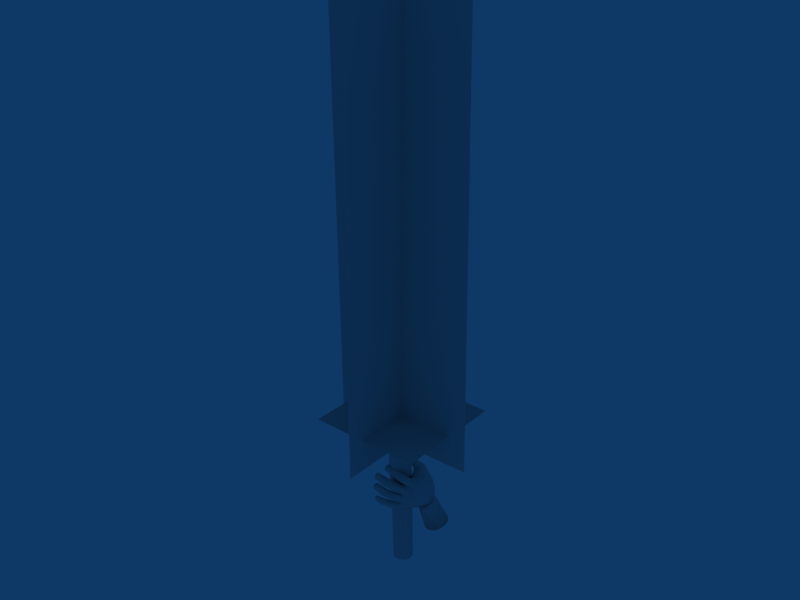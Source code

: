 # Source: lefthandflash_1.blend  (saved by Blender 2.49.0; exported with 4.5.12 LTS)
import bpy
from mathutils import Matrix  # noqa: F401  (used for matrix-valued properties, if any)

bpy.ops.wm.read_factory_settings(use_empty=True)
scene = bpy.context.scene
scene.name = 'Scene'

# ---- collections
col_collection_1 = bpy.data.collections.new('Collection 1'); scene.collection.children.link(col_collection_1)
col_collection_2 = bpy.data.collections.new('Collection 2'); scene.collection.children.link(col_collection_2)
col_collection_3 = bpy.data.collections.new('Collection 3'); scene.collection.children.link(col_collection_3)
col_collection_4 = bpy.data.collections.new('Collection 4'); scene.collection.children.link(col_collection_4)
col_collection_5 = bpy.data.collections.new('Collection 5'); scene.collection.children.link(col_collection_5)
col_collection_6 = bpy.data.collections.new('Collection 6'); scene.collection.children.link(col_collection_6)
col_collection_7 = bpy.data.collections.new('Collection 7'); scene.collection.children.link(col_collection_7)
col_collection_8 = bpy.data.collections.new('Collection 8'); scene.collection.children.link(col_collection_8)
col_collection_9 = bpy.data.collections.new('Collection 9'); scene.collection.children.link(col_collection_9)
col_collection_10 = bpy.data.collections.new('Collection 10'); scene.collection.children.link(col_collection_10)
col_collection_11 = bpy.data.collections.new('Collection 11'); scene.collection.children.link(col_collection_11)
col_collection_12 = bpy.data.collections.new('Collection 12'); scene.collection.children.link(col_collection_12)
col_collection_13 = bpy.data.collections.new('Collection 13'); scene.collection.children.link(col_collection_13)
col_collection_14 = bpy.data.collections.new('Collection 14'); scene.collection.children.link(col_collection_14)
col_collection_15 = bpy.data.collections.new('Collection 15'); scene.collection.children.link(col_collection_15)
col_collection_16 = bpy.data.collections.new('Collection 16'); scene.collection.children.link(col_collection_16)
col_collection_17 = bpy.data.collections.new('Collection 17'); scene.collection.children.link(col_collection_17)
col_collection_18 = bpy.data.collections.new('Collection 18'); scene.collection.children.link(col_collection_18)
col_collection_19 = bpy.data.collections.new('Collection 19'); scene.collection.children.link(col_collection_19)
col_collection_20 = bpy.data.collections.new('Collection 20'); scene.collection.children.link(col_collection_20)

# ---- world
world_world = bpy.data.worlds.new('World'); scene.world = world_world
world_world.color = (0.05656, 0.2208, 0.4)
world_world.use_sun_shadow = False
world_world.sun_shadow_jitter_overblur = 0.0
world_world.cycles.sampling_method = 'MANUAL'
world_world.cycles.sample_map_resolution = 256

# ---- meshes
me_mesh_001 = bpy.data.meshes.new('Mesh.001')
me_mesh_001.from_pydata([(2.921, 7.419, -14.25), (4.107, 8.103, -15.94), (2.443, 7.579, -16.11), (2.297, 7.371, -15.18), (4.452, 8.028, -14.84), (4.74, 5.189, -14.87), (4.441, 5.724, -15.91), (4.023, 1.196, -15.25), (4.16, 1.011, -14.94), (3.74, 1.069, -14.82), (3.586, 1.563, -14.97), (4.415, 1.213, -14.85), (4.16, 1.011, -14.94), (4.023, 1.196, -15.25), (4.995, 1.546, -15.38), (4.607, 1.389, -14.58), (4.871, 1.236, -15.89), (5.511, 1.961, -15.85), (4.935, 1.98, -14.77), (5.265, 1.553, -15.7), (4.704, 1.928, -14.3), (3.861, 1.597, -17.81), (3.69, 2.352, -17.21), (3.172, 2.538, -18.02), (3.675, 2.242, -18.48), (3.746, 1.896, -18.36), (3.46, 2.285, -18.42), (4.072, 1.456, -18.11), (3.159, 2.974, -18.28), (3.273, 2.714, -18.71), (3.25, 2.131, -18.8), (3.148, 2.351, -18.96), (2.91, 1.726, -19.02), (3.441, 3.145, -15.74), (2.808, 3.466, -16.83), (3.32, 3.006, -14.46), (3.541, 4.043, -14.53), (3.398, 3.896, -15.14), (3.245, 2.754, -17.64), (3.148, 3.299, -17.83), (2.782, 4.106, -15.96), (2.833, 4.447, -16.18), (2.796, 3.852, -16.99), (3.31, 4.243, -15.5), (3.326, 4.605, -15.81), (4.772, 1.042, -16.41), (4.524, 1.26, -16.0), (4.327, 1.508, -16.5), (3.409, 0.8826, -18.8), (3.746, 1.512, -18.9), (3.31, 0.9707, -19.18), (3.825, 1.348, -18.63), (3.65, 0.569, -18.74), (2.924, 0.512, -18.74), (2.957, -0.1767, -18.85), (2.504, 0.06781, -18.95), (2.717, 0.514, -19.18), (2.717, 0.514, -19.18), (2.453, 1.079, -19.27), (2.413, 1.45, -19.11), (2.19, 1.186, -19.36), (2.19, 1.509, -19.44), (3.059, 1.514, -19.15), (3.469, 1.943, -18.82), (2.766, 1.96, -19.2), (2.19, 1.509, -19.44), (4.775, 0.1749, -17.23), (4.741, 0.299, -17.6), (4.363, -0.4285, -17.36), (4.238, -0.3335, -17.75), (4.082, -1.239, -17.28), (3.793, -0.8845, -17.42), (3.65, -1.285, -17.51), (4.601, 0.3515, -17.96), (4.552, 0.9061, -17.59), (4.306, 0.5293, -17.91), (3.722, 0.0758, -18.22), (4.113, 0.7783, -18.29), (3.631, 0.1387, -18.59), (3.943, -0.1955, -18.12), (4.065, -0.38, -18.26), (3.236, -0.6807, -18.18), (2.951, -0.4699, -18.5), (2.951, -0.4699, -18.5), (3.631, 0.1387, -18.59), (2.835, -0.7225, -18.83), (3.736, 4.882, -16.05), (3.231, 4.623, -16.64), (2.833, 4.447, -16.18), (3.326, 4.605, -15.81), (3.148, 3.299, -17.83), (3.439, 3.25, -18.35), (3.159, 2.974, -18.28), (4.033, 4.966, -16.17), (3.734, 3.605, -17.98), (4.81, 1.634, -18.19), (4.267, 1.291, -17.96), (4.072, 1.456, -18.11), (2.79, -0.2583, -19.11), (2.598, 0.206, -19.36), (4.343, 2.631, -18.5), (4.378, 2.295, -18.54), (3.923, 2.089, -18.5), (4.147, 1.496, -19.3), (3.926, 1.533, -19.17), (3.746, 1.512, -18.9), (4.022, 1.143, -19.39), (3.449, 0.675, -19.51), (3.31, 0.9707, -19.18), (2.717, 0.514, -19.18), (2.598, 0.206, -19.36), (4.259, 0.924, -18.85), (4.078, 1.159, -18.49), (3.75, 0.3469, -19.08), (3.197, -0.05004, -19.08), (3.616, 0.2297, -19.09), (3.517, 0.2845, -19.33), (3.061, 0.1914, -19.34), (3.304, 0.5828, -19.46), (4.433, 1.062, -19.04), (4.194, 0.9388, -19.18), (4.785, 1.918, -18.35), (4.411, 1.384, -19.15), (4.599, 2.183, -18.55), (2.624, -0.08385, -19.29), (3.273, 2.714, -18.71), (3.736, 2.814, -18.87), (3.439, 2.464, -19.38), (3.196, 2.397, -19.23), (3.148, 2.351, -18.96), (3.19, 2.079, -19.49), (2.766, 1.96, -19.2), (2.799, 1.918, -19.59), (2.717, 1.844, -19.59), (2.19, 1.509, -19.44), (2.275, 1.419, -19.61), (3.925, 2.411, -18.73), (3.675, 2.242, -18.48), (3.761, 2.002, -19.19), (3.583, 1.868, -19.02), (2.646, 1.4, -19.63), (3.017, 1.388, -19.37), (2.518, 1.046, -19.45), (2.903, 1.58, -19.62), (3.007, 1.644, -19.61), (3.365, 1.859, -19.41), (3.099, 1.445, -19.36), (3.91, 2.607, -18.86), (3.695, 2.256, -19.36), (2.32, 1.174, -19.6), (2.275, 1.419, -19.61), (4.977, 1.044, -17.61), (4.747, 0.8008, -17.34), (5.26, 1.174, -17.47), (5.206, 0.1981, -17.99), (4.895, 0.1006, -17.91), (4.741, 0.299, -17.6), (4.332, -0.5036, -17.99), (4.238, -0.3335, -17.75), (4.261, -0.6055, -17.97), (4.059, -0.984, -17.92), (3.655, -1.143, -17.87), (3.834, -1.393, -17.79), (5.461, 0.8164, -16.79), (5.023, 0.6119, -16.81), (5.114, -0.06518, -17.15), (5.498, -0.08492, -17.5), (5.314, -0.1852, -17.36), (4.608, -0.9789, -17.54), (4.598, -0.7242, -17.28), (4.453, -0.9107, -17.88), (4.313, -1.23, -17.63), (5.008, -0.1679, -17.9), (4.616, -0.7927, -17.91), (5.319, -0.1103, -17.82), (5.492, 0.2387, -17.72), (5.452, 0.9971, -17.45), (5.615, 0.8457, -17.19), (3.834, -1.393, -17.79), (3.655, -1.143, -17.87), (3.946, -1.476, -17.55), (3.175, -1.151, -18.4), (2.861, -0.9717, -18.55), (2.998, -1.083, -18.78), (2.835, -0.7225, -18.83), (4.273, 0.8068, -18.57), (4.113, 0.7783, -18.29), (4.673, 0.7137, -18.84), (4.369, 0.5025, -18.82), (3.654, -0.05212, -18.89), (3.568, -0.1502, -18.87), (3.057, -0.6755, -18.9), (5.266, 1.272, -17.89), (4.813, 0.2725, -18.15), (5.024, 0.3357, -18.38), (3.932, -0.6533, -18.62), (3.317, -1.102, -18.47), (3.727, -0.4128, -18.9), (3.383, -0.8209, -18.77), (3.88, -0.31, -18.96), (4.454, 0.2038, -18.78), (4.066, -0.5743, -18.63), (4.604, 0.04228, -18.55), (4.847, 0.366, -18.7), (5.03, 0.72, -18.55), (5.067, 1.533, -18.2), (2.998, -1.083, -18.78), (5.288, 1.117, -16.37), (4.772, 1.042, -16.41), (4.72, 1.693, -18.27), (5.506, 1.817, -17.73), (5.51, 1.682, -17.37), (5.362, 1.979, -17.93), (5.077, 2.254, -17.96), (4.787, 2.549, -18.29), (4.946, 2.313, -18.16), (4.337, 3.493, -17.65), (4.211, 2.927, -18.51), (3.994, 3.122, -18.58), (5.653, 1.409, -17.21), (5.742, 1.214, -16.94), (4.906, 3.689, -14.47), (4.973, 2.734, -14.34), (5.068, 3.906, -15.3), (5.336, 2.561, -16.59), (4.346, 4.759, -14.59), (4.772, 4.716, -15.16), (3.603, 1.007, -14.47), (3.681, 0.5984, -14.95), (3.682, 0.3144, -15.11), (3.399, 0.3029, -14.87), (4.528, 1.342, -14.08), (3.848, 1.42, -13.95), (3.943, 1.811, -13.98), (3.609, 1.661, -14.25), (3.493, -0.3902, -15.21), (3.324, -0.5254, -15.03), (4.015, 0.2573, -15.09), (4.16, -0.03855, -14.98), (3.784, -0.4395, -15.24), (3.919, -0.6795, -15.04), (4.286, 0.7443, -14.36), (4.471, 1.146, -14.15), (4.076, 0.7732, -14.17), (4.155, 1.159, -13.97), (3.806, 0.8493, -14.19), (3.815, 1.233, -14.02), (3.829, 7.688, -14.06), (3.67, 4.675, -14.84), (3.441, 5.397, -16.29), (3.291, 4.842, -15.33), (3.797, -0.7641, -14.89), (3.666, -0.5722, -14.71), (3.415, -0.6833, -14.86), (3.946, -0.3843, -14.67), (3.435, -0.2803, -14.66), (4.015, 0.2573, -15.09), (3.784, -0.4395, -15.24), (3.598, -0.7922, -15.01), (3.598, -0.7922, -15.01), (4.114, 3.881, -14.07), (4.404, 1.859, -13.99), (3.874, 2.981, -13.94), (5.064, 4.632, -15.57), (4.344, 4.913, -16.3), (3.507, 0.6029, -14.58), (4.086, 0.5271, -14.97), (3.31, 7.922, -16.44), (4.203, 1.37, -13.9), (4.086, 0.5271, -14.97), (3.263, 4.805, -16.16), (4.609, 4.523, -16.03), (4.898, 3.131, -17.21), (2.796, 3.852, -16.99), (4.524, 1.26, -16.0), (3.275, 2.391, -15.23), (4.267, 1.291, -17.96), (2.624, -0.08385, -19.29), (2.32, 1.174, -19.6), (5.023, 0.6119, -16.81), (4.552, 0.9061, -17.59), (4.712, -0.9097, -17.54), (3.746, 1.896, -18.36), (4.267, 1.291, -17.96), (3.46, 2.285, -18.42), (4.747, 0.8008, -17.34), (4.747, 0.8008, -17.34), (4.391, 0.8894, -14.69), (4.282, 0.4639, -14.71), (3.273, 2.714, -18.71), (3.923, 2.089, -18.5), (4.01, 0.03823, -14.32), (3.73, 0.4383, -14.23), (3.644, 0.1125, -14.28), (3.422, 0.2306, -14.5), (4.158, 0.3663, -14.31), (4.205, 0.05268, -14.53), (3.923, 2.089, -18.5), (5.119, -0.328, -17.66), (4.267, 1.193, -19.27), (3.683, 0.4075, -19.38), (4.195, 1.185, -15.61), (4.195, 1.185, -15.61), (5.563, 1.668, -16.44), (3.467, 0.4802, -14.71), (4.252, 0.2845, -14.8), (3.932, -0.1419, -14.48), (3.595, -0.0509, -14.44), (3.497, 2.111, -19.45), (3.74, -0.8502, -17.74), (3.74, -0.8502, -17.74), (4.59, 5.457, -15.39), (3.941, 5.559, -16.12), (3.277, 4.823, -15.75), (3.481, 4.759, -15.08), (4.008, 4.717, -14.71), (4.543, 4.974, -14.73), (4.665, 5.323, -15.13), (4.515, 5.59, -15.65), (2.671, 7.374, -14.47), (2.438, 7.354, -14.81), (3.212, 7.49, -14.1), (3.539, 7.587, -14.03), (4.314, 8.114, -15.61), (4.442, 8.087, -15.2), (3.893, 8.068, -16.15), (3.612, 8.005, -16.33), (2.32, 7.495, -15.86), (2.263, 7.419, -15.53), (4.347, 7.936, -14.5), (4.116, 7.81, -14.21), (2.657, 7.684, -16.31), (2.972, 7.81, -16.43), (3.691, 5.476, -16.22), (4.191, 5.642, -16.01)], [], [(9, 7, 8), (10, 7, 9), (13, 11, 12), (16, 14, 15), (16, 15, 11), (19, 17, 18), (14, 19, 18), (14, 18, 15), (15, 18, 20), (23, 21, 22), (26, 24, 25), (25, 27, 21), (29, 23, 28), (32, 30, 31), (34, 22, 33), (37, 35, 36), (38, 22, 34), (23, 38, 39), (42, 40, 41), (42, 34, 40), (34, 33, 40), (40, 43, 44), (39, 34, 42), (23, 22, 38), (47, 45, 46), (50, 48, 49), (48, 51, 49), (54, 52, 53), (55, 54, 53), (53, 52, 48), (56, 53, 50), (55, 53, 57), (53, 48, 50), (60, 58, 59), (60, 59, 61), (32, 62, 63), (32, 63, 30), (65, 59, 64), (59, 32, 64), (68, 66, 67), (69, 68, 67), (72, 70, 71), (71, 68, 69), (75, 73, 74), (78, 76, 77), (76, 79, 75), (79, 73, 75), (76, 75, 77), (81, 80, 79), (81, 79, 76), (82, 81, 76), (82, 76, 78), (85, 83, 84), (88, 86, 87), (88, 89, 86), (92, 90, 91), (28, 23, 39), (94, 87, 93), (97, 95, 96), (55, 98, 54), (99, 55, 57), (102, 100, 101), (104, 101, 103), (104, 102, 101), (104, 105, 102), (107, 104, 106), (108, 105, 104), (107, 108, 104), (110, 109, 108), (52, 111, 112), (113, 111, 52), (54, 114, 115), (54, 115, 52), (98, 114, 54), (117, 116, 114), (114, 116, 115), (117, 118, 116), (120, 119, 111), (122, 121, 119), (122, 123, 121), (99, 124, 55), (124, 98, 55), (127, 125, 126), (128, 125, 127), (128, 129, 125), (130, 128, 127), (131, 129, 128), (132, 131, 128), (132, 128, 130), (134, 131, 133), (135, 134, 133), (137, 136, 100), (139, 138, 136), (139, 136, 137), (142, 140, 141), (142, 141, 62), (142, 62, 58), (135, 133, 140), (140, 133, 143), (140, 143, 141), (132, 130, 144), (144, 130, 145), (144, 145, 146), (146, 145, 139), (145, 138, 139), (148, 126, 147), (138, 147, 136), (147, 100, 136), (150, 149, 60), (150, 60, 61), (74, 151, 152), (155, 153, 154), (157, 156, 155), (157, 158, 156), (161, 159, 160), (161, 160, 162), (165, 163, 164), (167, 166, 163), (165, 167, 163), (70, 168, 169), (160, 159, 170), (160, 170, 171), (171, 168, 70), (171, 170, 168), (157, 172, 173), (157, 155, 172), (155, 154, 172), (172, 154, 174), (154, 175, 174), (174, 175, 166), (154, 153, 176), (154, 176, 175), (175, 176, 177), (175, 177, 166), (166, 177, 163), (179, 178, 72), (178, 180, 72), (72, 180, 70), (183, 181, 182), (184, 183, 182), (184, 182, 82), (185, 96, 95), (185, 186, 96), (185, 95, 187), (189, 185, 188), (85, 190, 191), (85, 84, 190), (193, 192, 151), (193, 194, 192), (80, 193, 73), (80, 73, 79), (196, 195, 80), (181, 196, 80), (181, 80, 81), (191, 190, 197), (191, 197, 198), (198, 197, 195), (198, 195, 196), (189, 188, 199), (199, 188, 200), (199, 200, 201), (201, 200, 202), (188, 187, 200), (200, 187, 203), (200, 203, 202), (202, 194, 193), (202, 203, 194), (203, 204, 194), (187, 95, 205), (187, 205, 204), (204, 205, 192), (204, 192, 194), (85, 191, 206), (206, 196, 181), (125, 91, 126), (125, 92, 91), (127, 126, 148), (148, 147, 138), (106, 104, 103), (188, 185, 187), (187, 204, 203), (91, 90, 94), (87, 86, 93), (164, 207, 208), (151, 192, 153), (152, 151, 153), (97, 209, 95), (192, 210, 211), (205, 210, 192), (205, 212, 210), (205, 213, 212), (95, 213, 205), (101, 100, 214), (123, 214, 215), (123, 215, 121), (101, 214, 123), (209, 213, 95), (217, 216, 100), (147, 217, 100), (147, 218, 217), (126, 218, 147), (218, 216, 217), (177, 219, 220), (176, 219, 177), (153, 211, 176), (176, 211, 219), (177, 220, 163), (192, 211, 153), (126, 91, 218), (91, 94, 218), (163, 220, 207), (164, 163, 207), (218, 94, 216), (17, 221, 222), (17, 223, 221), (210, 224, 211), (223, 226, 221), (226, 225, 221), (10, 9, 227), (230, 228, 229), (15, 20, 231), (234, 232, 233), (236, 230, 235), (239, 237, 238), (239, 238, 240), (243, 241, 242), (243, 242, 244), (245, 243, 244), (245, 244, 246), (39, 38, 34), (253, 251, 252), (251, 254, 252), (255, 252, 254), (253, 252, 255), (257, 229, 256), (235, 229, 257), (235, 230, 229), (258, 240, 251), (253, 258, 251), (258, 239, 240), (236, 259, 253), (261, 222, 260), (233, 261, 262), (231, 20, 261), (261, 20, 222), (260, 221, 225), (260, 222, 221), (264, 6, 263), (35, 234, 262), (234, 233, 262), (228, 9, 8), (228, 265, 9), (265, 227, 9), (228, 8, 266), (89, 249, 86), (100, 216, 214), (232, 268, 233), (22, 47, 33), (208, 207, 16), (237, 269, 238), (224, 223, 17), (211, 224, 219), (44, 43, 270), (268, 231, 261), (233, 268, 261), (272, 271, 223), (272, 223, 224), (17, 222, 18), (18, 222, 20), (93, 264, 263), (93, 263, 271), (216, 271, 272), (216, 93, 271), (41, 40, 44), (44, 270, 249), (213, 272, 212), (215, 272, 213), (214, 272, 215), (214, 216, 272), (94, 93, 216), (273, 88, 87), (262, 261, 260), (35, 262, 36), (36, 262, 260), (208, 16, 274), (265, 245, 227), (227, 245, 246), (33, 47, 275), (36, 260, 248), (43, 37, 250), (37, 36, 250), (270, 267, 249), (40, 33, 43), (33, 37, 43), (212, 272, 224), (212, 224, 210), (27, 276, 21), (16, 207, 19), (16, 19, 14), (64, 32, 31), (71, 70, 68), (70, 169, 68), (47, 10, 275), (275, 234, 35), (180, 171, 70), (162, 160, 171), (162, 171, 180), (206, 198, 196), (206, 191, 198), (110, 117, 277), (135, 140, 278), (278, 140, 142), (47, 279, 45), (21, 276, 280), (21, 47, 22), (21, 280, 47), (90, 87, 94), (90, 273, 87), (281, 167, 169), (169, 167, 165), (51, 97, 282), (75, 74, 283), (77, 75, 283), (29, 26, 23), (26, 21, 23), (26, 25, 21), (139, 137, 63), (63, 137, 284), (66, 165, 164), (285, 279, 47), (280, 285, 47), (110, 108, 118), (110, 118, 117), (67, 66, 286), (66, 164, 286), (111, 119, 209), (119, 121, 209), (10, 227, 234), (275, 10, 234), (269, 287, 288), (288, 287, 241), (287, 242, 241), (287, 15, 242), (11, 15, 287), (269, 12, 287), (12, 11, 287), (30, 63, 284), (31, 30, 289), (30, 284, 289), (49, 282, 290), (49, 51, 282), (111, 209, 112), (112, 209, 97), (33, 275, 37), (275, 35, 37), (15, 231, 242), (244, 231, 268), (244, 242, 231), (246, 268, 232), (246, 244, 268), (234, 246, 232), (227, 246, 234), (293, 291, 292), (294, 293, 292), (294, 292, 265), (265, 292, 245), (292, 243, 245), (296, 288, 295), (291, 296, 295), (292, 291, 295), (292, 295, 243), (295, 241, 243), (288, 241, 295), (235, 257, 259), (236, 235, 259), (24, 297, 25), (137, 100, 102), (103, 101, 123), (103, 123, 122), (281, 298, 167), (298, 166, 167), (298, 174, 166), (172, 174, 298), (173, 172, 298), (173, 298, 281), (93, 249, 264), (86, 249, 93), (106, 103, 299), (106, 299, 120), (120, 299, 119), (299, 122, 119), (103, 122, 299), (107, 106, 300), (300, 106, 120), (209, 121, 213), (121, 215, 213), (240, 296, 254), (240, 238, 296), (251, 240, 254), (236, 294, 230), (236, 255, 294), (236, 253, 255), (229, 266, 256), (229, 228, 266), (47, 301, 10), (10, 301, 7), (47, 46, 301), (302, 274, 16), (302, 11, 13), (302, 16, 11), (219, 224, 303), (219, 303, 220), (207, 220, 303), (224, 17, 303), (230, 304, 228), (304, 265, 228), (304, 294, 265), (230, 294, 304), (238, 305, 296), (305, 288, 296), (269, 288, 305), (238, 269, 305), (293, 306, 291), (306, 296, 291), (254, 296, 306), (255, 254, 306), (255, 307, 294), (294, 307, 293), (307, 306, 293), (255, 306, 307), (130, 127, 308), (130, 308, 145), (145, 308, 138), (308, 148, 138), (308, 127, 148), (51, 112, 97), (146, 139, 62), (62, 139, 63), (68, 169, 165), (68, 165, 66), (73, 193, 151), (73, 151, 74), (159, 158, 157), (168, 281, 169), (159, 157, 170), (157, 173, 170), (170, 173, 168), (173, 281, 168), (161, 309, 159), (309, 158, 159), (310, 71, 69), (179, 72, 310), (72, 71, 310), (155, 156, 153), (156, 152, 153), (133, 131, 132), (141, 146, 62), (133, 144, 143), (133, 132, 144), (143, 144, 141), (144, 146, 141), (263, 5, 226), (263, 226, 223), (271, 263, 223), (190, 84, 189), (195, 201, 80), (190, 199, 197), (190, 189, 199), (197, 199, 195), (199, 201, 195), (182, 181, 81), (182, 81, 82), (189, 84, 185), (84, 186, 185), (300, 120, 113), (113, 120, 111), (115, 113, 52), (116, 300, 115), (300, 113, 115), (118, 108, 107), (118, 107, 116), (107, 300, 116), (48, 112, 51), (48, 52, 112), (201, 193, 80), (201, 202, 193), (277, 117, 98), (98, 117, 114), (207, 17, 19), (207, 303, 17), (149, 142, 60), (60, 142, 58), (58, 32, 59), (58, 62, 32), (250, 313, 43), (313, 270, 43), (270, 313, 2), (313, 250, 2), (250, 314, 3), (314, 248, 3), (248, 314, 36), (314, 250, 36), (315, 0, 248), (225, 0, 315), (225, 315, 260), (315, 248, 260), (5, 316, 226), (316, 225, 226), (225, 316, 247), (316, 5, 247), (5, 317, 4), (317, 311, 4), (311, 317, 263), (317, 5, 263), (311, 318, 4), (318, 6, 4), (6, 318, 263), (318, 311, 263), (247, 322, 225), (322, 321, 225), (321, 0, 225), (0, 319, 248), (319, 320, 248), (320, 3, 248), (267, 326, 249), (326, 325, 249), (325, 1, 249), (4, 329, 5), (329, 330, 5), (330, 247, 5), (1, 323, 6), (323, 324, 6), (324, 4, 6), (3, 328, 250), (328, 327, 250), (327, 2, 250), (2, 331, 270), (331, 332, 270), (332, 267, 270), (312, 333, 1), (333, 249, 1), (249, 333, 264), (333, 312, 264), (6, 334, 1), (334, 312, 1), (312, 334, 264), (334, 6, 264), (247, 321, 322), (330, 321, 247), (330, 0, 321), (329, 0, 330), (319, 0, 329), (329, 320, 319), (4, 320, 329), (4, 3, 320), (324, 3, 4), (324, 328, 3), (323, 328, 324), (323, 327, 328), (1, 327, 323), (1, 2, 327), (325, 2, 1), (325, 331, 2), (326, 331, 325), (326, 332, 331), (267, 332, 326)])
me_mesh_001.polygons.foreach_set('use_smooth', [1, 1, 1, 1, 1, 1, 1, 1, 1, 1, 1, 1, 1, 1, 1, 1, 1, 1, 1, 1, 1, 1, 1, 1, 1, 1, 1, 1, 1, 1, 1, 1, 1, 1, 1, 1, 1, 1, 1, 1, 1, 1, 1, 1, 1, 1, 1, 1, 1, 1, 1, 1, 1, 1, 1, 1, 1, 1, 1, 1, 1, 1, 1, 1, 1, 1, 1, 1, 1, 1, 1, 1, 1, 1, 1, 1, 1, 1, 1, 1, 1, 1, 1, 1, 1, 1, 1, 1, 1, 1, 1, 1, 1, 1, 1, 1, 1, 1, 1, 1, 1, 1, 1, 1, 1, 1, 1, 1, 1, 1, 1, 1, 1, 1, 1, 1, 1, 1, 1, 1, 1, 1, 1, 1, 1, 1, 1, 1, 1, 1, 1, 1, 1, 1, 1, 1, 1, 1, 1, 1, 1, 1, 1, 1, 1, 1, 1, 1, 1, 1, 1, 1, 1, 1, 1, 1, 1, 1, 1, 1, 1, 1, 1, 1, 1, 1, 1, 1, 1, 1, 1, 1, 1, 1, 1, 1, 1, 1, 1, 1, 1, 1, 1, 1, 1, 1, 1, 1, 1, 1, 1, 1, 1, 1, 1, 1, 1, 1, 1, 1, 1, 1, 1, 1, 1, 1, 1, 1, 1, 1, 1, 1, 1, 1, 1, 1, 1, 1, 1, 1, 1, 1, 1, 1, 1, 1, 1, 1, 1, 1, 1, 1, 1, 1, 1, 1, 1, 1, 1, 1, 1, 1, 1, 1, 1, 1, 1, 1, 1, 1, 1, 1, 1, 1, 1, 1, 1, 1, 1, 1, 1, 1, 1, 1, 1, 1, 1, 1, 1, 1, 1, 1, 1, 1, 1, 1, 1, 1, 1, 1, 1, 1, 1, 1, 1, 1, 1, 1, 1, 1, 1, 1, 1, 1, 1, 1, 1, 1, 1, 1, 1, 1, 1, 1, 1, 1, 1, 1, 1, 1, 1, 1, 1, 1, 1, 1, 1, 1, 1, 1, 1, 1, 1, 1, 1, 1, 1, 1, 1, 1, 1, 1, 1, 1, 1, 1, 1, 1, 1, 1, 1, 1, 1, 1, 1, 1, 1, 1, 1, 1, 1, 1, 1, 1, 1, 1, 1, 1, 1, 1, 1, 1, 1, 1, 1, 1, 1, 1, 1, 1, 1, 1, 1, 1, 1, 1, 1, 1, 1, 1, 1, 1, 1, 1, 1, 1, 1, 1, 1, 1, 1, 1, 1, 1, 1, 1, 1, 1, 1, 1, 1, 1, 1, 1, 1, 1, 1, 1, 1, 1, 1, 1, 1, 1, 1, 1, 1, 1, 1, 1, 1, 1, 1, 1, 1, 1, 1, 1, 1, 1, 1, 1, 1, 1, 1, 1, 1, 1, 1, 1, 1, 1, 1, 1, 1, 1, 1, 1, 1, 1, 1, 1, 1, 1, 1, 1, 1, 1, 1, 1, 1, 1, 1, 1, 1, 1, 1, 1, 1, 1, 1, 1, 1, 1, 1, 1, 1, 1, 1, 1, 1, 1, 1, 1, 1, 1, 1, 1, 1, 1, 1, 1, 1, 1, 1, 1, 1, 1, 1, 1, 1, 1, 1, 1, 1, 1, 1, 1, 1, 1, 1, 1, 1, 1, 1, 1, 1, 1, 1, 1, 1, 1, 1, 1, 1, 1, 1, 1, 1, 1, 1, 1, 1, 1, 1, 1, 1, 1, 1, 1, 1, 1, 1, 1, 1, 1, 1, 0, 0, 0, 0, 0, 0, 0, 0, 0, 0, 0, 0, 0, 0, 0, 0, 0, 0, 0])
_uv = me_mesh_001.uv_layers.new(name='UVTex')
_uv.uv.foreach_set('vector', [0.8057, 0.6034, 0.8339, 0.5817, 0.8491, 0.5971, 0.7885, 0.5642, 0.8339, 0.5817, 0.8057, 0.6034, 0.6584, 0.6908, 0.6478, 0.6594, 0.6804, 0.6806, 0.5888, 0.6814, 0.6004, 0.6459, 0.649, 0.6284, 0.5888, 0.6814, 0.649, 0.6284, 0.6478, 0.6594, 0.5703, 0.6525, 0.5308, 0.6365, 0.603, 0.5994, 0.6004, 0.6459, 0.5703, 0.6525, 0.603, 0.5994, 0.6004, 0.6459, 0.603, 0.5994, 0.649, 0.6284, 0.649, 0.6284, 0.603, 0.5994, 0.6365, 0.587, 0.9144, 0.4032, 0.9433, 0.4711, 0.8826, 0.4495, 0.9461, 0.4103, 0.9741, 0.4015, 0.9619, 0.4327, 0.9619, 0.4327, 0.9748, 0.476, 0.9433, 0.4711, 0.9649, 0.3637, 0.9144, 0.4032, 0.9325, 0.3611, 0.1234, 0.7476, 0.1867, 0.7263, 0.1917, 0.7431, 0.847, 0.388, 0.8826, 0.4495, 0.8176, 0.4421, 0.7287, 0.4291, 0.7257, 0.4687, 0.67, 0.4555, 0.8881, 0.4042, 0.8826, 0.4495, 0.847, 0.388, 0.9144, 0.4032, 0.8881, 0.4042, 0.8944, 0.3531, 0.846, 0.3541, 0.7616, 0.3752, 0.7711, 0.3393, 0.846, 0.3541, 0.847, 0.388, 0.7616, 0.3752, 0.847, 0.388, 0.8176, 0.4421, 0.7616, 0.3752, 0.7616, 0.3752, 0.7266, 0.3926, 0.7394, 0.3337, 0.8944, 0.3531, 0.847, 0.388, 0.846, 0.3541, 0.9144, 0.4032, 0.8826, 0.4495, 0.8881, 0.4042, 0.8804, 0.5331, 0.8948, 0.5716, 0.8663, 0.5664, 0.2678, 0.8549, 0.2685, 0.8301, 0.3235, 0.8202, 0.2685, 0.8301, 0.3131, 0.8047, 0.3235, 0.8202, 0.1747, 0.849, 0.2476, 0.8193, 0.1999, 0.8599, 0.1655, 0.8663, 0.1747, 0.849, 0.1999, 0.8599, 0.1999, 0.8599, 0.2476, 0.8193, 0.2685, 0.8301, 0.2094, 0.8779, 0.1999, 0.8599, 0.2678, 0.8549, 0.1655, 0.8663, 0.1999, 0.8599, 0.1743, 0.8922, 0.1999, 0.8599, 0.2685, 0.8301, 0.2678, 0.8549, 0.03256, 0.7676, 0.05259, 0.7519, 0.07222, 0.7709, 0.03256, 0.7676, 0.07222, 0.7709, 0.03118, 0.7904, 0.1234, 0.7476, 0.1173, 0.7289, 0.1831, 0.7091, 0.1234, 0.7476, 0.1831, 0.7091, 0.1867, 0.7263, 0.06952, 0.7867, 0.07222, 0.7709, 0.1312, 0.7643, 0.07222, 0.7709, 0.1234, 0.7476, 0.1312, 0.7643, 0.6818, 0.844, 0.6677, 0.7897, 0.6908, 0.78, 0.7176, 0.8346, 0.6818, 0.844, 0.6908, 0.78, 0.7121, 0.9151, 0.6873, 0.905, 0.7067, 0.8933, 0.7067, 0.8933, 0.6818, 0.844, 0.7176, 0.8346, 0.4889, 0.8495, 0.47, 0.8427, 0.4812, 0.8066, 0.513, 0.9094, 0.493, 0.8947, 0.5103, 0.8702, 0.493, 0.8947, 0.472, 0.8935, 0.4889, 0.8495, 0.472, 0.8935, 0.47, 0.8427, 0.4889, 0.8495, 0.493, 0.8947, 0.4889, 0.8495, 0.5103, 0.8702, 0.4774, 0.9443, 0.451, 0.9009, 0.472, 0.8935, 0.4774, 0.9443, 0.472, 0.8935, 0.493, 0.8947, 0.502, 0.956, 0.4774, 0.9443, 0.493, 0.8947, 0.502, 0.956, 0.493, 0.8947, 0.513, 0.9094, 0.3665, 0.9536, 0.3432, 0.9323, 0.3487, 0.8823, 0.183, 0.472, 0.2294, 0.4603, 0.2347, 0.5099, 0.183, 0.472, 0.2042, 0.434, 0.2294, 0.4603, 0.1881, 0.5932, 0.2151, 0.5644, 0.227, 0.5991, 0.9325, 0.3611, 0.9144, 0.4032, 0.8944, 0.3531, 0.2728, 0.5873, 0.2347, 0.5099, 0.3081, 0.4772, 0.3521, 0.7612, 0.3817, 0.7411, 0.3644, 0.7621, 0.1655, 0.8663, 0.1439, 0.8405, 0.1747, 0.849, 0.1544, 0.8893, 0.1655, 0.8663, 0.1743, 0.8922, 0.2776, 0.6994, 0.2952, 0.6658, 0.303, 0.6954, 0.2502, 0.7418, 0.303, 0.6954, 0.2623, 0.7451, 0.2502, 0.7418, 0.2776, 0.6994, 0.303, 0.6954, 0.2502, 0.7418, 0.2394, 0.7307, 0.2776, 0.6994, 0.1929, 0.7785, 0.2502, 0.7418, 0.244, 0.7683, 0.1961, 0.7512, 0.2394, 0.7307, 0.2502, 0.7418, 0.1929, 0.7785, 0.1961, 0.7512, 0.2502, 0.7418, 0.1417, 0.7939, 0.144, 0.7701, 0.1961, 0.7512, 0.2476, 0.8193, 0.2834, 0.7852, 0.304, 0.7929, 0.2208, 0.8049, 0.2834, 0.7852, 0.2476, 0.8193, 0.1747, 0.849, 0.1705, 0.8242, 0.2097, 0.8141, 0.1747, 0.849, 0.2097, 0.8141, 0.2476, 0.8193, 0.1439, 0.8405, 0.1705, 0.8242, 0.1747, 0.849, 0.1589, 0.8054, 0.1928, 0.8053, 0.1705, 0.8242, 0.1705, 0.8242, 0.1928, 0.8053, 0.2097, 0.8141, 0.1589, 0.8054, 0.1809, 0.7823, 0.1928, 0.8053, 0.2595, 0.7821, 0.2828, 0.7697, 0.2834, 0.7852, 0.2829, 0.7496, 0.3481, 0.7173, 0.2828, 0.7697, 0.2829, 0.7496, 0.3181, 0.7048, 0.3481, 0.7173, 0.1544, 0.8893, 0.1382, 0.8644, 0.1655, 0.8663, 0.1382, 0.8644, 0.1439, 0.8405, 0.1655, 0.8663, 0.1593, 0.6548, 0.1882, 0.6229, 0.2088, 0.6392, 0.1389, 0.6517, 0.1882, 0.6229, 0.1593, 0.6548, 0.1389, 0.6517, 0.1368, 0.6326, 0.1882, 0.6229, 0.1232, 0.6761, 0.1389, 0.6517, 0.1593, 0.6548, 0.08471, 0.6552, 0.1368, 0.6326, 0.1389, 0.6517, 0.08282, 0.6801, 0.08471, 0.6552, 0.1389, 0.6517, 0.08282, 0.6801, 0.1389, 0.6517, 0.1232, 0.6761, 0.01532, 0.6727, 0.08471, 0.6552, 0.06918, 0.6836, 0.01646, 0.6918, 0.01532, 0.6727, 0.06918, 0.6836, 0.2387, 0.6912, 0.2291, 0.6776, 0.2952, 0.6658, 0.1721, 0.6959, 0.1779, 0.6795, 0.2291, 0.6776, 0.1721, 0.6959, 0.2291, 0.6776, 0.2387, 0.6912, 0.03124, 0.7348, 0.03763, 0.7112, 0.08861, 0.7177, 0.03124, 0.7348, 0.08861, 0.7177, 0.1173, 0.7289, 0.03124, 0.7348, 0.1173, 0.7289, 0.05259, 0.7519, 0.01646, 0.6918, 0.06918, 0.6836, 0.03763, 0.7112, 0.03763, 0.7112, 0.06918, 0.6836, 0.075, 0.7036, 0.03763, 0.7112, 0.075, 0.7036, 0.08861, 0.7177, 0.08282, 0.6801, 0.1232, 0.6761, 0.08923, 0.6983, 0.08923, 0.6983, 0.1232, 0.6761, 0.1329, 0.6905, 0.08923, 0.6983, 0.1329, 0.6905, 0.1008, 0.7122, 0.1008, 0.7122, 0.1329, 0.6905, 0.1721, 0.6959, 0.1329, 0.6905, 0.1779, 0.6795, 0.1721, 0.6959, 0.1736, 0.6653, 0.2088, 0.6392, 0.2194, 0.6602, 0.1779, 0.6795, 0.2194, 0.6602, 0.2291, 0.6776, 0.2194, 0.6602, 0.2952, 0.6658, 0.2291, 0.6776, 0.004715, 0.7733, 0.006445, 0.7491, 0.03256, 0.7676, 0.004715, 0.7733, 0.03256, 0.7676, 0.03118, 0.7904, 0.4812, 0.8066, 0.4671, 0.7778, 0.4928, 0.7945, 0.55, 0.8411, 0.4877, 0.7631, 0.5577, 0.8195, 0.5915, 0.893, 0.5334, 0.8443, 0.55, 0.8411, 0.5915, 0.893, 0.5648, 0.8986, 0.5334, 0.8443, 0.618, 0.9559, 0.5966, 0.9006, 0.6215, 0.9243, 0.618, 0.9559, 0.6215, 0.9243, 0.6504, 0.9482, 0.6435, 0.7987, 0.5904, 0.7462, 0.6313, 0.741, 0.6236, 0.8065, 0.5969, 0.8041, 0.5904, 0.7462, 0.6435, 0.7987, 0.6236, 0.8065, 0.5904, 0.7462, 0.6873, 0.905, 0.6424, 0.8836, 0.6567, 0.8611, 0.6215, 0.9243, 0.5966, 0.9006, 0.6229, 0.8984, 0.6215, 0.9243, 0.6229, 0.8984, 0.6543, 0.9104, 0.6543, 0.9104, 0.6424, 0.8836, 0.6873, 0.905, 0.6543, 0.9104, 0.6229, 0.8984, 0.6424, 0.8836, 0.5915, 0.893, 0.5822, 0.8425, 0.6157, 0.8862, 0.5915, 0.893, 0.55, 0.8411, 0.5822, 0.8425, 0.55, 0.8411, 0.5577, 0.8195, 0.5822, 0.8425, 0.5822, 0.8425, 0.5577, 0.8195, 0.5851, 0.8217, 0.5577, 0.8195, 0.5706, 0.8008, 0.5851, 0.8217, 0.5851, 0.8217, 0.5706, 0.8008, 0.5969, 0.8041, 0.5577, 0.8195, 0.4877, 0.7631, 0.5256, 0.7657, 0.5577, 0.8195, 0.5256, 0.7657, 0.5706, 0.8008, 0.5706, 0.8008, 0.5256, 0.7657, 0.5567, 0.755, 0.5706, 0.8008, 0.5567, 0.755, 0.5969, 0.8041, 0.5969, 0.8041, 0.5567, 0.755, 0.5904, 0.7462, 0.7418, 0.9174, 0.7186, 0.9359, 0.7121, 0.9151, 0.7186, 0.9359, 0.6802, 0.9327, 0.7121, 0.9151, 0.7121, 0.9151, 0.6802, 0.9327, 0.6873, 0.905, 0.4769, 0.995, 0.4601, 0.9696, 0.4833, 0.9793, 0.509, 0.9846, 0.4769, 0.995, 0.4833, 0.9793, 0.509, 0.9846, 0.4833, 0.9793, 0.502, 0.956, 0.3805, 0.8228, 0.3644, 0.7621, 0.3817, 0.7411, 0.3805, 0.8228, 0.3603, 0.8175, 0.3644, 0.7621, 0.3805, 0.8228, 0.3817, 0.7411, 0.3999, 0.8171, 0.3773, 0.8911, 0.3805, 0.8228, 0.3907, 0.8414, 0.3665, 0.9536, 0.3739, 0.8986, 0.3878, 0.9453, 0.3665, 0.9536, 0.3487, 0.8823, 0.3739, 0.8986, 0.4519, 0.8405, 0.4485, 0.7507, 0.4671, 0.7778, 0.4519, 0.8405, 0.4385, 0.8272, 0.4485, 0.7507, 0.451, 0.9009, 0.4519, 0.8405, 0.47, 0.8427, 0.451, 0.9009, 0.47, 0.8427, 0.472, 0.8935, 0.4378, 0.9568, 0.4266, 0.9191, 0.451, 0.9009, 0.4601, 0.9696, 0.4378, 0.9568, 0.451, 0.9009, 0.4601, 0.9696, 0.451, 0.9009, 0.4774, 0.9443, 0.3878, 0.9453, 0.3739, 0.8986, 0.3968, 0.9105, 0.3878, 0.9453, 0.3968, 0.9105, 0.4114, 0.9467, 0.4114, 0.9467, 0.3968, 0.9105, 0.4266, 0.9191, 0.4114, 0.9467, 0.4266, 0.9191, 0.4378, 0.9568, 0.3773, 0.8911, 0.3907, 0.8414, 0.3997, 0.9011, 0.3997, 0.9011, 0.3907, 0.8414, 0.408, 0.8587, 0.3997, 0.9011, 0.408, 0.8587, 0.425, 0.9094, 0.425, 0.9094, 0.408, 0.8587, 0.4285, 0.8643, 0.3907, 0.8414, 0.3999, 0.8171, 0.408, 0.8587, 0.408, 0.8587, 0.3999, 0.8171, 0.417, 0.8386, 0.408, 0.8587, 0.417, 0.8386, 0.4285, 0.8643, 0.4285, 0.8643, 0.4385, 0.8272, 0.4519, 0.8405, 0.4285, 0.8643, 0.417, 0.8386, 0.4385, 0.8272, 0.417, 0.8386, 0.4217, 0.8117, 0.4385, 0.8272, 0.3999, 0.8171, 0.3817, 0.7411, 0.4083, 0.7469, 0.3999, 0.8171, 0.4083, 0.7469, 0.4217, 0.8117, 0.4217, 0.8117, 0.4083, 0.7469, 0.4485, 0.7507, 0.4217, 0.8117, 0.4485, 0.7507, 0.4385, 0.8272, 0.3665, 0.9536, 0.3878, 0.9453, 0.4085, 0.9695, 0.4085, 0.9695, 0.4378, 0.9568, 0.4601, 0.9696, 0.1882, 0.6229, 0.227, 0.5991, 0.2088, 0.6392, 0.1882, 0.6229, 0.1881, 0.5932, 0.227, 0.5991, 0.1593, 0.6548, 0.2088, 0.6392, 0.1736, 0.6653, 0.1736, 0.6653, 0.2194, 0.6602, 0.1779, 0.6795, 0.244, 0.7683, 0.2502, 0.7418, 0.2623, 0.7451, 0.3907, 0.8414, 0.3805, 0.8228, 0.3999, 0.8171, 0.3999, 0.8171, 0.4217, 0.8117, 0.417, 0.8386, 0.227, 0.5991, 0.2151, 0.5644, 0.2728, 0.5873, 0.2347, 0.5099, 0.2294, 0.4603, 0.3081, 0.4772, 0.6313, 0.741, 0.5605, 0.6997, 0.6154, 0.7168, 0.4671, 0.7778, 0.4485, 0.7507, 0.4877, 0.7631, 0.4928, 0.7945, 0.4671, 0.7778, 0.4877, 0.7631, 0.3521, 0.7612, 0.3616, 0.7325, 0.3817, 0.7411, 0.4485, 0.7507, 0.4403, 0.711, 0.4694, 0.7118, 0.4083, 0.7469, 0.4403, 0.711, 0.4485, 0.7507, 0.4083, 0.7469, 0.4141, 0.7069, 0.4403, 0.711, 0.4083, 0.7469, 0.3795, 0.6871, 0.4141, 0.7069, 0.3817, 0.7411, 0.3795, 0.6871, 0.4083, 0.7469, 0.303, 0.6954, 0.2952, 0.6658, 0.332, 0.67, 0.3181, 0.7048, 0.332, 0.67, 0.358, 0.6854, 0.3181, 0.7048, 0.358, 0.6854, 0.3481, 0.7173, 0.303, 0.6954, 0.332, 0.67, 0.3181, 0.7048, 0.3616, 0.7325, 0.3795, 0.6871, 0.3817, 0.7411, 0.2763, 0.6444, 0.3301, 0.5963, 0.2952, 0.6658, 0.2194, 0.6602, 0.2763, 0.6444, 0.2952, 0.6658, 0.2194, 0.6602, 0.2536, 0.6308, 0.2763, 0.6444, 0.2088, 0.6392, 0.2536, 0.6308, 0.2194, 0.6602, 0.2536, 0.6308, 0.3301, 0.5963, 0.2763, 0.6444, 0.5567, 0.755, 0.4999, 0.7157, 0.5293, 0.7157, 0.5256, 0.7657, 0.4999, 0.7157, 0.5567, 0.755, 0.4877, 0.7631, 0.4694, 0.7118, 0.5256, 0.7657, 0.5256, 0.7657, 0.4694, 0.7118, 0.4999, 0.7157, 0.5567, 0.755, 0.5293, 0.7157, 0.5904, 0.7462, 0.4485, 0.7507, 0.4694, 0.7118, 0.4877, 0.7631, 0.2088, 0.6392, 0.227, 0.5991, 0.2536, 0.6308, 0.227, 0.5991, 0.2728, 0.5873, 0.2536, 0.6308, 0.5904, 0.7462, 0.5293, 0.7157, 0.5605, 0.6997, 0.6313, 0.741, 0.5904, 0.7462, 0.5605, 0.6997, 0.2536, 0.6308, 0.2728, 0.5873, 0.3301, 0.5963, 0.5308, 0.6365, 0.5317, 0.492, 0.5896, 0.5404, 0.5308, 0.6365, 0.4588, 0.5127, 0.5317, 0.492, 0.4403, 0.711, 0.4635, 0.6286, 0.4694, 0.7118, 0.4588, 0.5127, 0.4606, 0.4633, 0.5317, 0.492, 0.4606, 0.4633, 0.5297, 0.4168, 0.5317, 0.492, 0.7885, 0.5642, 0.8057, 0.6034, 0.782, 0.6219, 0.8785, 0.6655, 0.8606, 0.6264, 0.9108, 0.6563, 0.649, 0.6284, 0.6365, 0.587, 0.6813, 0.6137, 0.7504, 0.5511, 0.7296, 0.5811, 0.7127, 0.5545, 0.9323, 0.7188, 0.8785, 0.6655, 0.9616, 0.7088, 0.8111, 0.8244, 0.7398, 0.7808, 0.7669, 0.7661, 0.8111, 0.8244, 0.7669, 0.7661, 0.8243, 0.7852, 0.7514, 0.6522, 0.7308, 0.6645, 0.7057, 0.6364, 0.7514, 0.6522, 0.7057, 0.6364, 0.7278, 0.6268, 0.7688, 0.6394, 0.7514, 0.6522, 0.7278, 0.6268, 0.7688, 0.6394, 0.7278, 0.6268, 0.7453, 0.6154, 0.8944, 0.3531, 0.8881, 0.4042, 0.847, 0.388, 0.9106, 0.7542, 0.8702, 0.7775, 0.8747, 0.7482, 0.8702, 0.7775, 0.8382, 0.7544, 0.8747, 0.7482, 0.8783, 0.7186, 0.8747, 0.7482, 0.8382, 0.7544, 0.9106, 0.7542, 0.8747, 0.7482, 0.8783, 0.7186, 0.9951, 0.7078, 0.9108, 0.6563, 0.9467, 0.6477, 0.9616, 0.7088, 0.9108, 0.6563, 0.9951, 0.7078, 0.9616, 0.7088, 0.8785, 0.6655, 0.9108, 0.6563, 0.8843, 0.8149, 0.8243, 0.7852, 0.8702, 0.7775, 0.9106, 0.7542, 0.8843, 0.8149, 0.8702, 0.7775, 0.8843, 0.8149, 0.8111, 0.8244, 0.8243, 0.7852, 0.9323, 0.7188, 0.9632, 0.7522, 0.9106, 0.7542, 0.6738, 0.573, 0.5896, 0.5404, 0.5888, 0.4808, 0.7127, 0.5545, 0.6738, 0.573, 0.6706, 0.4889, 0.6813, 0.6137, 0.6365, 0.587, 0.6738, 0.573, 0.6738, 0.573, 0.6365, 0.587, 0.5896, 0.5404, 0.5888, 0.4808, 0.5317, 0.492, 0.5297, 0.4168, 0.5888, 0.4808, 0.5896, 0.5404, 0.5317, 0.492, 0.3316, 0.4415, 0.3496, 0.3874, 0.3723, 0.4543, 0.7257, 0.4687, 0.7504, 0.5511, 0.6706, 0.4889, 0.7504, 0.5511, 0.7127, 0.5545, 0.6706, 0.4889, 0.8606, 0.6264, 0.8057, 0.6034, 0.8491, 0.5971, 0.8606, 0.6264, 0.823, 0.6522, 0.8057, 0.6034, 0.823, 0.6522, 0.782, 0.6219, 0.8057, 0.6034, 0.8606, 0.6264, 0.8491, 0.5971, 0.9005, 0.6112, 0.2042, 0.434, 0.2433, 0.4203, 0.2294, 0.4603, 0.2952, 0.6658, 0.3301, 0.5963, 0.332, 0.67, 0.7296, 0.5811, 0.7065, 0.5992, 0.7127, 0.5545, 0.8826, 0.4495, 0.8804, 0.5331, 0.8176, 0.4421, 0.6154, 0.7168, 0.5605, 0.6997, 0.5888, 0.6814, 0.7398, 0.7808, 0.7109, 0.7345, 0.7669, 0.7661, 0.4635, 0.6286, 0.4588, 0.5127, 0.5308, 0.6365, 0.4694, 0.7118, 0.4635, 0.6286, 0.4999, 0.7157, 0.7394, 0.3337, 0.7266, 0.3926, 0.6896, 0.3369, 0.7065, 0.5992, 0.6813, 0.6137, 0.6738, 0.573, 0.7127, 0.5545, 0.7065, 0.5992, 0.6738, 0.573, 0.4002, 0.6166, 0.3757, 0.5058, 0.4588, 0.5127, 0.4002, 0.6166, 0.4588, 0.5127, 0.4635, 0.6286, 0.5308, 0.6365, 0.5896, 0.5404, 0.603, 0.5994, 0.603, 0.5994, 0.5896, 0.5404, 0.6365, 0.587, 0.3081, 0.4772, 0.3316, 0.4415, 0.3723, 0.4543, 0.3081, 0.4772, 0.3723, 0.4543, 0.3757, 0.5058, 0.3301, 0.5963, 0.3757, 0.5058, 0.4002, 0.6166, 0.3301, 0.5963, 0.3081, 0.4772, 0.3757, 0.5058, 0.7711, 0.3393, 0.7616, 0.3752, 0.7394, 0.3337, 0.7394, 0.3337, 0.6896, 0.3369, 0.7318, 0.3005, 0.3795, 0.6871, 0.4002, 0.6166, 0.4141, 0.7069, 0.358, 0.6854, 0.4002, 0.6166, 0.3795, 0.6871, 0.332, 0.67, 0.4002, 0.6166, 0.358, 0.6854, 0.332, 0.67, 0.3301, 0.5963, 0.4002, 0.6166, 0.2728, 0.5873, 0.3081, 0.4772, 0.3301, 0.5963, 0.1791, 0.5064, 0.183, 0.472, 0.2347, 0.5099, 0.6706, 0.4889, 0.6738, 0.573, 0.5888, 0.4808, 0.7257, 0.4687, 0.6706, 0.4889, 0.67, 0.4555, 0.67, 0.4555, 0.6706, 0.4889, 0.5888, 0.4808, 0.6154, 0.7168, 0.5888, 0.6814, 0.6417, 0.7131, 0.823, 0.6522, 0.7688, 0.6394, 0.782, 0.6219, 0.782, 0.6219, 0.7688, 0.6394, 0.7453, 0.6154, 0.8176, 0.4421, 0.8804, 0.5331, 0.7985, 0.4947, 0.67, 0.4555, 0.5888, 0.4808, 0.5882, 0.4251, 0.7266, 0.3926, 0.7287, 0.4291, 0.6526, 0.4117, 0.7287, 0.4291, 0.67, 0.4555, 0.6526, 0.4117, 0.6896, 0.3369, 0.7151, 0.2616, 0.7318, 0.3005, 0.7616, 0.3752, 0.8176, 0.4421, 0.7266, 0.3926, 0.8176, 0.4421, 0.7287, 0.4291, 0.7266, 0.3926, 0.4141, 0.7069, 0.4002, 0.6166, 0.4635, 0.6286, 0.4141, 0.7069, 0.4635, 0.6286, 0.4403, 0.711, 0.9748, 0.476, 0.9738, 0.4987, 0.9433, 0.4711, 0.5888, 0.6814, 0.5605, 0.6997, 0.5703, 0.6525, 0.5888, 0.6814, 0.5703, 0.6525, 0.6004, 0.6459, 0.1312, 0.7643, 0.1234, 0.7476, 0.1917, 0.7431, 0.7067, 0.8933, 0.6873, 0.905, 0.6818, 0.844, 0.6873, 0.905, 0.6567, 0.8611, 0.6818, 0.844, 0.8804, 0.5331, 0.7885, 0.5642, 0.7985, 0.4947, 0.7985, 0.4947, 0.7504, 0.5511, 0.7257, 0.4687, 0.6802, 0.9327, 0.6543, 0.9104, 0.6873, 0.905, 0.6504, 0.9482, 0.6215, 0.9243, 0.6543, 0.9104, 0.6504, 0.9482, 0.6543, 0.9104, 0.6802, 0.9327, 0.4085, 0.9695, 0.4114, 0.9467, 0.4378, 0.9568, 0.4085, 0.9695, 0.3878, 0.9453, 0.4114, 0.9467, 0.1417, 0.7939, 0.1589, 0.8054, 0.1249, 0.8175, 0.01646, 0.6918, 0.03763, 0.7112, 0.014, 0.7169, 0.014, 0.7169, 0.03763, 0.7112, 0.03124, 0.7348, 0.8804, 0.5331, 0.9363, 0.5874, 0.8948, 0.5716, 0.9433, 0.4711, 0.9738, 0.4987, 0.9728, 0.5333, 0.9433, 0.4711, 0.8804, 0.5331, 0.8826, 0.4495, 0.9433, 0.4711, 0.9728, 0.5333, 0.8804, 0.5331, 0.2151, 0.5644, 0.2347, 0.5099, 0.2728, 0.5873, 0.2151, 0.5644, 0.1791, 0.5064, 0.2347, 0.5099, 0.6372, 0.8762, 0.6236, 0.8065, 0.6567, 0.8611, 0.6567, 0.8611, 0.6236, 0.8065, 0.6435, 0.7987, 0.3131, 0.8047, 0.3521, 0.7612, 0.3551, 0.7861, 0.4889, 0.8495, 0.4812, 0.8066, 0.4982, 0.8203, 0.5103, 0.8702, 0.4889, 0.8495, 0.4982, 0.8203, 0.9649, 0.3637, 0.9461, 0.4103, 0.9144, 0.4032, 0.9461, 0.4103, 0.9433, 0.4711, 0.9144, 0.4032, 0.9461, 0.4103, 0.9619, 0.4327, 0.9433, 0.4711, 0.1721, 0.6959, 0.2387, 0.6912, 0.1831, 0.7091, 0.1831, 0.7091, 0.2387, 0.6912, 0.2412, 0.7071, 0.6677, 0.7897, 0.6435, 0.7987, 0.6313, 0.741, 0.9545, 0.5512, 0.9363, 0.5874, 0.8804, 0.5331, 0.9728, 0.5333, 0.9545, 0.5512, 0.8804, 0.5331, 0.1417, 0.7939, 0.1961, 0.7512, 0.1809, 0.7823, 0.1417, 0.7939, 0.1809, 0.7823, 0.1589, 0.8054, 0.6908, 0.78, 0.6677, 0.7897, 0.6596, 0.7429, 0.6677, 0.7897, 0.6313, 0.741, 0.6596, 0.7429, 0.2834, 0.7852, 0.2828, 0.7697, 0.3616, 0.7325, 0.2828, 0.7697, 0.3481, 0.7173, 0.3616, 0.7325, 0.7885, 0.5642, 0.782, 0.6219, 0.7504, 0.5511, 0.7985, 0.4947, 0.7885, 0.5642, 0.7504, 0.5511, 0.7109, 0.7345, 0.701, 0.6679, 0.7441, 0.7161, 0.7441, 0.7161, 0.701, 0.6679, 0.7308, 0.6645, 0.701, 0.6679, 0.7057, 0.6364, 0.7308, 0.6645, 0.701, 0.6679, 0.649, 0.6284, 0.7057, 0.6364, 0.6478, 0.6594, 0.649, 0.6284, 0.701, 0.6679, 0.7109, 0.7345, 0.6804, 0.6806, 0.701, 0.6679, 0.6804, 0.6806, 0.6478, 0.6594, 0.701, 0.6679, 0.1867, 0.7263, 0.1831, 0.7091, 0.2412, 0.7071, 0.1917, 0.7431, 0.1867, 0.7263, 0.2362, 0.7236, 0.1867, 0.7263, 0.2412, 0.7071, 0.2362, 0.7236, 0.3235, 0.8202, 0.3551, 0.7861, 0.3585, 0.8067, 0.3235, 0.8202, 0.3131, 0.8047, 0.3551, 0.7861, 0.2834, 0.7852, 0.3616, 0.7325, 0.304, 0.7929, 0.304, 0.7929, 0.3616, 0.7325, 0.3521, 0.7612, 0.8176, 0.4421, 0.7985, 0.4947, 0.7287, 0.4291, 0.7985, 0.4947, 0.7257, 0.4687, 0.7287, 0.4291, 0.649, 0.6284, 0.6813, 0.6137, 0.7057, 0.6364, 0.7278, 0.6268, 0.6813, 0.6137, 0.7065, 0.5992, 0.7278, 0.6268, 0.7057, 0.6364, 0.6813, 0.6137, 0.7453, 0.6154, 0.7065, 0.5992, 0.7296, 0.5811, 0.7453, 0.6154, 0.7278, 0.6268, 0.7065, 0.5992, 0.7504, 0.5511, 0.7453, 0.6154, 0.7296, 0.5811, 0.782, 0.6219, 0.7453, 0.6154, 0.7504, 0.5511, 0.8366, 0.6956, 0.8097, 0.7189, 0.8109, 0.674, 0.8585, 0.6808, 0.8366, 0.6956, 0.8109, 0.674, 0.8585, 0.6808, 0.8109, 0.674, 0.823, 0.6522, 0.823, 0.6522, 0.8109, 0.674, 0.7688, 0.6394, 0.8109, 0.674, 0.7514, 0.6522, 0.7688, 0.6394, 0.7852, 0.7342, 0.7441, 0.7161, 0.7778, 0.7009, 0.8097, 0.7189, 0.7852, 0.7342, 0.7778, 0.7009, 0.8109, 0.674, 0.8097, 0.7189, 0.7778, 0.7009, 0.8109, 0.674, 0.7778, 0.7009, 0.7514, 0.6522, 0.7778, 0.7009, 0.7308, 0.6645, 0.7514, 0.6522, 0.7441, 0.7161, 0.7308, 0.6645, 0.7778, 0.7009, 0.9616, 0.7088, 0.9951, 0.7078, 0.9632, 0.7522, 0.9323, 0.7188, 0.9616, 0.7088, 0.9632, 0.7522, 0.9741, 0.4015, 0.9864, 0.4102, 0.9619, 0.4327, 0.2387, 0.6912, 0.2952, 0.6658, 0.2776, 0.6994, 0.2623, 0.7451, 0.303, 0.6954, 0.3181, 0.7048, 0.2623, 0.7451, 0.3181, 0.7048, 0.2829, 0.7496, 0.6372, 0.8762, 0.6064, 0.836, 0.6236, 0.8065, 0.6064, 0.836, 0.5969, 0.8041, 0.6236, 0.8065, 0.6064, 0.836, 0.5851, 0.8217, 0.5969, 0.8041, 0.5822, 0.8425, 0.5851, 0.8217, 0.6064, 0.836, 0.6157, 0.8862, 0.5822, 0.8425, 0.6064, 0.836, 0.6157, 0.8862, 0.6064, 0.836, 0.6372, 0.8762, 0.3081, 0.4772, 0.2433, 0.4203, 0.3316, 0.4415, 0.2294, 0.4603, 0.2433, 0.4203, 0.3081, 0.4772, 0.244, 0.7683, 0.2623, 0.7451, 0.2635, 0.7631, 0.244, 0.7683, 0.2635, 0.7631, 0.2595, 0.7821, 0.2595, 0.7821, 0.2635, 0.7631, 0.2828, 0.7697, 0.2635, 0.7631, 0.2829, 0.7496, 0.2828, 0.7697, 0.2623, 0.7451, 0.2829, 0.7496, 0.2635, 0.7631, 0.1929, 0.7785, 0.244, 0.7683, 0.2043, 0.7956, 0.2043, 0.7956, 0.244, 0.7683, 0.2595, 0.7821, 0.3616, 0.7325, 0.3481, 0.7173, 0.3795, 0.6871, 0.3481, 0.7173, 0.358, 0.6854, 0.3795, 0.6871, 0.8243, 0.7852, 0.7852, 0.7342, 0.8382, 0.7544, 0.8243, 0.7852, 0.7669, 0.7661, 0.7852, 0.7342, 0.8702, 0.7775, 0.8243, 0.7852, 0.8382, 0.7544, 0.9323, 0.7188, 0.8585, 0.6808, 0.8785, 0.6655, 0.9323, 0.7188, 0.8783, 0.7186, 0.8585, 0.6808, 0.9323, 0.7188, 0.9106, 0.7542, 0.8783, 0.7186, 0.9108, 0.6563, 0.9005, 0.6112, 0.9467, 0.6477, 0.9108, 0.6563, 0.8606, 0.6264, 0.9005, 0.6112, 0.8804, 0.5331, 0.8375, 0.5702, 0.7885, 0.5642, 0.7885, 0.5642, 0.8375, 0.5702, 0.8339, 0.5817, 0.8804, 0.5331, 0.8663, 0.5664, 0.8375, 0.5702, 0.6382, 0.6911, 0.6417, 0.7131, 0.5888, 0.6814, 0.6382, 0.6911, 0.6478, 0.6594, 0.6584, 0.6908, 0.6382, 0.6911, 0.5888, 0.6814, 0.6478, 0.6594, 0.4999, 0.7157, 0.4635, 0.6286, 0.5144, 0.6753, 0.4999, 0.7157, 0.5144, 0.6753, 0.5293, 0.7157, 0.5605, 0.6997, 0.5293, 0.7157, 0.5144, 0.6753, 0.4635, 0.6286, 0.5308, 0.6365, 0.5144, 0.6753, 0.8785, 0.6655, 0.8472, 0.6539, 0.8606, 0.6264, 0.8472, 0.6539, 0.823, 0.6522, 0.8606, 0.6264, 0.8472, 0.6539, 0.8585, 0.6808, 0.823, 0.6522, 0.8785, 0.6655, 0.8585, 0.6808, 0.8472, 0.6539, 0.7669, 0.7661, 0.753, 0.7324, 0.7852, 0.7342, 0.753, 0.7324, 0.7441, 0.7161, 0.7852, 0.7342, 0.7109, 0.7345, 0.7441, 0.7161, 0.753, 0.7324, 0.7669, 0.7661, 0.7109, 0.7345, 0.753, 0.7324, 0.8366, 0.6956, 0.8328, 0.731, 0.8097, 0.7189, 0.8328, 0.731, 0.7852, 0.7342, 0.8097, 0.7189, 0.8382, 0.7544, 0.7852, 0.7342, 0.8328, 0.731, 0.8783, 0.7186, 0.8382, 0.7544, 0.8328, 0.731, 0.8783, 0.7186, 0.8542, 0.71, 0.8585, 0.6808, 0.8585, 0.6808, 0.8542, 0.71, 0.8366, 0.6956, 0.8542, 0.71, 0.8328, 0.731, 0.8366, 0.6956, 0.8783, 0.7186, 0.8328, 0.731, 0.8542, 0.71, 0.1232, 0.6761, 0.1593, 0.6548, 0.1495, 0.6748, 0.1232, 0.6761, 0.1495, 0.6748, 0.1329, 0.6905, 0.1329, 0.6905, 0.1495, 0.6748, 0.1779, 0.6795, 0.1495, 0.6748, 0.1736, 0.6653, 0.1779, 0.6795, 0.1495, 0.6748, 0.1593, 0.6548, 0.1736, 0.6653, 0.3131, 0.8047, 0.304, 0.7929, 0.3521, 0.7612, 0.1008, 0.7122, 0.1721, 0.6959, 0.1173, 0.7289, 0.1173, 0.7289, 0.1721, 0.6959, 0.1831, 0.7091, 0.6818, 0.844, 0.6567, 0.8611, 0.6435, 0.7987, 0.6818, 0.844, 0.6435, 0.7987, 0.6677, 0.7897, 0.47, 0.8427, 0.4519, 0.8405, 0.4671, 0.7778, 0.47, 0.8427, 0.4671, 0.7778, 0.4812, 0.8066, 0.5966, 0.9006, 0.5648, 0.8986, 0.5915, 0.893, 0.6424, 0.8836, 0.6372, 0.8762, 0.6567, 0.8611, 0.5966, 0.9006, 0.5915, 0.893, 0.6229, 0.8984, 0.5915, 0.893, 0.6157, 0.8862, 0.6229, 0.8984, 0.6229, 0.8984, 0.6157, 0.8862, 0.6424, 0.8836, 0.6157, 0.8862, 0.6372, 0.8762, 0.6424, 0.8836, 0.618, 0.9559, 0.5942, 0.942, 0.5966, 0.9006, 0.5942, 0.942, 0.5648, 0.8986, 0.5966, 0.9006, 0.7411, 0.8914, 0.7067, 0.8933, 0.7176, 0.8346, 0.7418, 0.9174, 0.7121, 0.9151, 0.7411, 0.8914, 0.7121, 0.9151, 0.7067, 0.8933, 0.7411, 0.8914, 0.55, 0.8411, 0.5334, 0.8443, 0.4877, 0.7631, 0.5334, 0.8443, 0.4928, 0.7945, 0.4877, 0.7631, 0.06918, 0.6836, 0.08471, 0.6552, 0.08282, 0.6801, 0.08861, 0.7177, 0.1008, 0.7122, 0.1173, 0.7289, 0.06918, 0.6836, 0.08923, 0.6983, 0.075, 0.7036, 0.06918, 0.6836, 0.08282, 0.6801, 0.08923, 0.6983, 0.075, 0.7036, 0.08923, 0.6983, 0.08861, 0.7177, 0.08923, 0.6983, 0.1008, 0.7122, 0.08861, 0.7177, 0.3723, 0.4543, 0.4423, 0.4078, 0.4606, 0.4633, 0.3723, 0.4543, 0.4606, 0.4633, 0.4588, 0.5127, 0.3757, 0.5058, 0.3723, 0.4543, 0.4588, 0.5127, 0.3739, 0.8986, 0.3487, 0.8823, 0.3773, 0.8911, 0.4266, 0.9191, 0.425, 0.9094, 0.451, 0.9009, 0.3739, 0.8986, 0.3997, 0.9011, 0.3968, 0.9105, 0.3739, 0.8986, 0.3773, 0.8911, 0.3997, 0.9011, 0.3968, 0.9105, 0.3997, 0.9011, 0.4266, 0.9191, 0.3997, 0.9011, 0.425, 0.9094, 0.4266, 0.9191, 0.4833, 0.9793, 0.4601, 0.9696, 0.4774, 0.9443, 0.4833, 0.9793, 0.4774, 0.9443, 0.502, 0.956, 0.3773, 0.8911, 0.3487, 0.8823, 0.3805, 0.8228, 0.3487, 0.8823, 0.3603, 0.8175, 0.3805, 0.8228, 0.2043, 0.7956, 0.2595, 0.7821, 0.2208, 0.8049, 0.2208, 0.8049, 0.2595, 0.7821, 0.2834, 0.7852, 0.2097, 0.8141, 0.2208, 0.8049, 0.2476, 0.8193, 0.1928, 0.8053, 0.2043, 0.7956, 0.2097, 0.8141, 0.2043, 0.7956, 0.2208, 0.8049, 0.2097, 0.8141, 0.1809, 0.7823, 0.1961, 0.7512, 0.1929, 0.7785, 0.1809, 0.7823, 0.1929, 0.7785, 0.1928, 0.8053, 0.1929, 0.7785, 0.2043, 0.7956, 0.1928, 0.8053, 0.2685, 0.8301, 0.304, 0.7929, 0.3131, 0.8047, 0.2685, 0.8301, 0.2476, 0.8193, 0.304, 0.7929, 0.425, 0.9094, 0.4519, 0.8405, 0.451, 0.9009, 0.425, 0.9094, 0.4285, 0.8643, 0.4519, 0.8405, 0.1249, 0.8175, 0.1589, 0.8054, 0.1439, 0.8405, 0.1439, 0.8405, 0.1589, 0.8054, 0.1705, 0.8242, 0.5605, 0.6997, 0.5308, 0.6365, 0.5703, 0.6525, 0.5605, 0.6997, 0.5144, 0.6753, 0.5308, 0.6365, 0.006445, 0.7491, 0.03124, 0.7348, 0.03256, 0.7676, 0.03256, 0.7676, 0.03124, 0.7348, 0.05259, 0.7519, 0.05259, 0.7519, 0.1234, 0.7476, 0.07222, 0.7709, 0.05259, 0.7519, 0.1173, 0.7289, 0.1234, 0.7476, 0.6526, 0.4117, 0.6711, 0.3743, 0.7266, 0.3926, 0.6711, 0.3743, 0.6896, 0.3369, 0.7266, 0.3926, 0.6896, 0.3369, 0.6711, 0.3743, 0.6616, 0.2812, 0.6711, 0.3743, 0.6526, 0.4117, 0.6616, 0.2812, 0.6526, 0.4117, 0.6204, 0.4184, 0.6129, 0.306, 0.6204, 0.4184, 0.5882, 0.4251, 0.6129, 0.306, 0.5882, 0.4251, 0.6204, 0.4184, 0.67, 0.4555, 0.6204, 0.4184, 0.6526, 0.4117, 0.67, 0.4555, 0.559, 0.421, 0.5246, 0.3175, 0.5882, 0.4251, 0.5297, 0.4168, 0.5246, 0.3175, 0.559, 0.421, 0.5297, 0.4168, 0.559, 0.421, 0.5888, 0.4808, 0.559, 0.421, 0.5882, 0.4251, 0.5888, 0.4808, 0.4423, 0.4078, 0.486, 0.4123, 0.4606, 0.4633, 0.486, 0.4123, 0.5297, 0.4168, 0.4606, 0.4633, 0.5297, 0.4168, 0.486, 0.4123, 0.4218, 0.3033, 0.486, 0.4123, 0.4423, 0.4078, 0.4218, 0.3033, 0.4423, 0.4078, 0.4191, 0.4027, 0.3447, 0.3103, 0.4191, 0.4027, 0.3959, 0.3976, 0.3447, 0.3103, 0.3959, 0.3976, 0.4191, 0.4027, 0.3723, 0.4543, 0.4191, 0.4027, 0.4423, 0.4078, 0.3723, 0.4543, 0.3959, 0.3976, 0.3728, 0.3925, 0.3447, 0.3103, 0.3728, 0.3925, 0.3496, 0.3874, 0.3447, 0.3103, 0.3496, 0.3874, 0.3728, 0.3925, 0.3723, 0.4543, 0.3728, 0.3925, 0.3959, 0.3976, 0.3723, 0.4543, 0.4218, 0.3033, 0.4561, 0.308, 0.5297, 0.4168, 0.4561, 0.308, 0.4904, 0.3128, 0.5297, 0.4168, 0.4904, 0.3128, 0.5246, 0.3175, 0.5297, 0.4168, 0.5246, 0.3175, 0.554, 0.3137, 0.5882, 0.4251, 0.554, 0.3137, 0.5835, 0.3098, 0.5882, 0.4251, 0.5835, 0.3098, 0.6129, 0.306, 0.5882, 0.4251, 0.199, 0.3608, 0.2216, 0.3493, 0.2433, 0.4203, 0.2216, 0.3493, 0.2442, 0.3379, 0.2433, 0.4203, 0.2442, 0.3379, 0.2668, 0.3265, 0.2433, 0.4203, 0.3447, 0.3103, 0.3704, 0.3079, 0.4423, 0.4078, 0.3704, 0.3079, 0.3961, 0.3056, 0.4423, 0.4078, 0.3961, 0.3056, 0.4218, 0.3033, 0.4423, 0.4078, 0.2668, 0.3265, 0.2928, 0.3211, 0.3496, 0.3874, 0.2928, 0.3211, 0.3187, 0.3157, 0.3496, 0.3874, 0.3187, 0.3157, 0.3447, 0.3103, 0.3496, 0.3874, 0.6129, 0.306, 0.6291, 0.2977, 0.6526, 0.4117, 0.6291, 0.2977, 0.6454, 0.2895, 0.6526, 0.4117, 0.6454, 0.2895, 0.6616, 0.2812, 0.6526, 0.4117, 0.6616, 0.2812, 0.6794, 0.2747, 0.6896, 0.3369, 0.6794, 0.2747, 0.6973, 0.2681, 0.6896, 0.3369, 0.6973, 0.2681, 0.7151, 0.2616, 0.6896, 0.3369, 0.2964, 0.4038, 0.2699, 0.412, 0.2668, 0.3265, 0.2699, 0.412, 0.2433, 0.4203, 0.2668, 0.3265, 0.2433, 0.4203, 0.2699, 0.412, 0.3316, 0.4415, 0.2699, 0.412, 0.2964, 0.4038, 0.3316, 0.4415, 0.3496, 0.3874, 0.323, 0.3956, 0.2668, 0.3265, 0.323, 0.3956, 0.2964, 0.4038, 0.2668, 0.3265, 0.2964, 0.4038, 0.323, 0.3956, 0.3316, 0.4415, 0.323, 0.3956, 0.3496, 0.3874, 0.3316, 0.4415, 0.6174, 0.639, 0.6248, 0.6175, 0.6239, 0.629, 0.6026, 0.649, 0.6248, 0.6175, 0.6174, 0.639, 0.6026, 0.649, 0.62, 0.6073, 0.6248, 0.6175, 0.5799, 0.6569, 0.62, 0.6073, 0.6026, 0.649, 0.6094, 0.5984, 0.62, 0.6073, 0.5799, 0.6569, 0.5799, 0.6569, 0.5916, 0.5901, 0.6094, 0.5984, 0.5566, 0.6603, 0.5916, 0.5901, 0.5799, 0.6569, 0.5566, 0.6603, 0.5699, 0.5849, 0.5916, 0.5901, 0.533, 0.6597, 0.5699, 0.5849, 0.5566, 0.6603, 0.533, 0.6597, 0.5479, 0.5836, 0.5699, 0.5849, 0.5085, 0.655, 0.5479, 0.5836, 0.533, 0.6597, 0.5085, 0.655, 0.5253, 0.5854, 0.5479, 0.5836, 0.4903, 0.6476, 0.5253, 0.5854, 0.5085, 0.655, 0.4903, 0.6476, 0.507, 0.5895, 0.5253, 0.5854, 0.4803, 0.64, 0.507, 0.5895, 0.4903, 0.6476, 0.4803, 0.64, 0.4906, 0.5968, 0.507, 0.5895, 0.4732, 0.6301, 0.4906, 0.5968, 0.4803, 0.64, 0.4732, 0.6301, 0.4772, 0.6077, 0.4906, 0.5968, 0.4715, 0.6195, 0.4772, 0.6077, 0.4732, 0.6301])
me_mesh_001.use_remesh_preserve_volume = False
me_mesh_001.use_remesh_preserve_attributes = False
me_mesh_001.use_mirror_vertex_groups = False
me_mesh_001.update()
me_mesh_002 = bpy.data.meshes.new('Mesh.002')
me_mesh_002.from_pydata([(0.6735, 11.78, 46.49), (0.6735, -3.195, 2.267), (0.6735, -3.195, 46.49), (0.6735, 11.78, 2.267)], [], [(2, 0, 1), (1, 0, 3)])
me_mesh_002.polygons.foreach_set('use_smooth', [True] * 2)
_uv = me_mesh_002.uv_layers.new(name='UVTex')
_uv.uv.foreach_set('vector', [1.0, -5.96e-07, 1.0, 1.0, 5.96e-08, -1.192e-07, 5.96e-08, -1.192e-07, 1.0, 1.0, 5.96e-08, 1.0])
me_mesh_002.use_remesh_preserve_volume = False
me_mesh_002.use_remesh_preserve_attributes = False
me_mesh_002.use_mirror_vertex_groups = False
me_mesh_002.update()
me_mesh_003 = bpy.data.meshes.new('Mesh.003')
me_mesh_003.from_pydata([(-0.9902, 5.955, 4.605), (-0.9902, 2.628, 4.605), (2.337, 2.628, 4.605), (2.337, 5.955, 4.605)], [], [(2, 0, 1), (3, 0, 2)])
me_mesh_003.polygons.foreach_set('use_smooth', [True] * 2)
_uv = me_mesh_003.uv_layers.new(name='UVTex')
_uv.uv.foreach_set('vector', [1.0, -5.96e-07, 2.98e-08, 1.0, 2.98e-08, -5.96e-07, 1.0, 1.0, 2.98e-08, 1.0, 1.0, -5.96e-07])
me_mesh_003.use_remesh_preserve_volume = False
me_mesh_003.use_remesh_preserve_attributes = False
me_mesh_003.use_mirror_vertex_groups = False
me_mesh_003.update()
me_mesh = bpy.data.meshes.new('Mesh')
me_mesh.from_pydata([(-4.981, 9.946, 5.499), (-4.981, -1.364, 5.499), (6.328, -1.364, 5.499), (6.328, 9.946, 5.499)], [], [(2, 0, 1), (3, 0, 2)])
me_mesh.polygons.foreach_set('use_smooth', [True] * 2)
_uv = me_mesh.uv_layers.new(name='UVTex')
_uv.uv.foreach_set('vector', [1.0, -5.96e-07, 2.98e-08, 1.0, 2.98e-08, -5.96e-07, 1.0, 1.0, 2.98e-08, 1.0, 1.0, -5.96e-07])
me_mesh.use_remesh_preserve_volume = False
me_mesh.use_remesh_preserve_attributes = False
me_mesh.use_mirror_vertex_groups = False
me_mesh.update()
me_mesh_004 = bpy.data.meshes.new('Mesh.004')
me_mesh_004.from_pydata([(1.012, 5.306, -11.19), (0.5584, 5.163, 0.08837), (0.9041, 5.131, 0.0912), (0.6665, 5.337, -11.19), (1.326, 5.158, -11.19), (1.218, 4.984, 0.09192), (1.571, 4.912, -11.19), (1.463, 4.738, 0.09047), (1.717, 4.597, -11.19), (1.609, 4.423, 0.087), (1.746, 4.251, -11.2), (1.638, 4.077, 0.08193), (1.656, 3.916, -11.2), (1.547, 3.74, 0.1759), (1.456, 3.632, -11.21), (1.365, 3.485, -1.7), (1.171, 3.434, -11.21), (1.098, 3.316, -3.566), (0.8355, 3.345, -11.22), (0.7642, 3.23, -3.78), (0.6665, 5.337, -11.19), (1.012, 5.306, -11.19), (0.8355, 3.345, -11.22), (1.171, 3.434, -11.21), (1.456, 3.632, -11.21), (1.326, 5.158, -11.19), (1.656, 3.916, -11.2), (1.571, 4.912, -11.19), (1.746, 4.251, -11.2), (1.717, 4.597, -11.19), (0.7787, 2.982, -3.184), (1.217, 3.114, -2.797), (0.7719, 2.518, 1.05), (1.234, 2.813, 0.7286), (1.766, 4.069, 0.2431), (1.733, 4.46, 0.2488), (0.5454, 5.296, 0.2503), (0.936, 5.261, 0.2535), (1.379, 5.001, 0.2538), (1.379, 3.146, 1.425), (0.7389, 2.804, 1.854), (1.146, 5.563, 2.941), (0.4818, 5.493, 4.553), (1.13, 5.538, 4.56), (0.5076, 5.538, 1.834), (0.8847, 5.565, 2.018), (1.561, 4.952, 4.555), (1.577, 4.977, 2.936), (1.661, 4.018, 4.542), (0.5311, 5.352, 1.121), (0.9218, 5.317, 1.124), (1.285, 3.423, 4.529), (1.42, 3.278, 4.268), (0.6956, 3.016, 4.177), (0.7071, 3.032, 3.002), (1.515, 3.446, 2.926), (0.6789, 3.17, 4.519), (0.3309, 5.248, -11.19), (0.2229, 5.074, 0.08378), (0.04603, 5.05, -11.2), (-0.06202, 4.875, 0.07798), (-0.1538, 4.766, -11.21), (-0.2619, 4.592, 0.07168), (-0.2446, 4.431, -11.21), (-0.3526, 4.256, 0.06564), (-0.2152, 4.085, -11.22), (-0.3233, 3.911, 0.06057), (-0.06934, 3.77, -11.22), (-0.1783, 3.594, 0.1571), (0.1755, 3.524, -11.22), (0.08439, 3.377, -1.714), (0.4897, 3.376, -11.22), (0.4164, 3.258, -3.573), (0.8355, 3.345, -11.22), (0.7642, 3.23, -3.78), (0.3309, 5.248, -11.19), (0.4897, 3.376, -11.22), (0.1755, 3.524, -11.22), (0.04603, 5.05, -11.2), (-0.06934, 3.77, -11.22), (-0.1538, 4.766, -11.21), (-0.2152, 4.085, -11.22), (-0.2446, 4.431, -11.21), (0.7787, 2.982, -3.184), (0.3164, 3.038, -2.807), (0.7719, 2.518, 1.05), (0.2738, 2.731, 0.7182), (-0.4509, 3.881, 0.2189), (-0.4841, 4.272, 0.2246), (0.1662, 5.195, 0.2451), (-0.227, 4.865, 0.2363), (0.05994, 3.034, 1.411), (0.7389, 2.804, 1.854), (-0.1495, 5.453, 2.927), (-0.165, 5.428, 4.546), (0.1275, 5.5, 2.01), (-0.4912, 4.779, 4.533), (-0.4757, 4.804, 2.913), (-0.4317, 3.84, 4.519), (0.1519, 5.252, 1.116), (0.03916, 3.318, 4.516), (-0.06439, 3.152, 4.252), (0.6956, 3.016, 4.177), (0.7071, 3.032, 3.002), (-0.1571, 3.304, 2.907), (0.6789, 3.17, 4.519), (1.661, 4.018, 4.542), (1.561, 4.952, 4.555), (0.6789, 3.17, 4.519), (1.13, 5.538, 4.56), (0.4818, 5.493, 4.553), (1.285, 3.423, 4.529), (-0.4912, 4.779, 4.533), (-0.4317, 3.84, 4.519), (-0.165, 5.428, 4.546), (0.03916, 3.318, 4.516)], [], [(2, 0, 1), (0, 3, 1), (5, 4, 2), (4, 0, 2), (7, 6, 5), (6, 4, 5), (9, 8, 7), (8, 6, 7), (11, 10, 9), (10, 8, 9), (13, 12, 11), (12, 10, 11), (15, 14, 13), (14, 12, 13), (17, 16, 15), (16, 14, 15), (19, 18, 17), (18, 16, 17), (22, 20, 21), (22, 21, 23), (23, 21, 24), (24, 21, 25), (24, 25, 26), (26, 25, 27), (26, 27, 28), (28, 27, 29), (30, 19, 17), (30, 17, 31), (32, 30, 31), (32, 31, 33), (31, 17, 15), (33, 31, 15), (33, 15, 13), (34, 11, 9), (34, 9, 35), (2, 1, 36), (2, 36, 37), (5, 2, 37), (5, 37, 38), (9, 7, 35), (32, 33, 39), (32, 39, 40), (33, 13, 39), (43, 41, 42), (41, 44, 42), (41, 45, 44), (46, 41, 43), (46, 47, 41), (48, 47, 46), (37, 36, 49), (37, 49, 50), (50, 49, 44), (50, 44, 45), (47, 45, 41), (35, 38, 47), (48, 35, 47), (38, 37, 50), (47, 38, 50), (47, 50, 45), (7, 5, 38), (35, 7, 38), (34, 35, 48), (13, 11, 34), (52, 48, 51), (54, 52, 53), (55, 34, 48), (54, 55, 52), (52, 55, 48), (53, 52, 56), (56, 52, 51), (40, 39, 55), (40, 55, 54), (39, 13, 34), (39, 34, 55), (58, 1, 57), (57, 1, 3), (60, 58, 59), (59, 58, 57), (62, 60, 61), (61, 60, 59), (64, 62, 63), (63, 62, 61), (66, 64, 65), (65, 64, 63), (68, 66, 67), (67, 66, 65), (70, 68, 69), (69, 68, 67), (72, 70, 71), (71, 70, 69), (74, 72, 73), (73, 72, 71), (22, 75, 20), (22, 76, 75), (76, 77, 75), (77, 78, 75), (77, 79, 78), (79, 80, 78), (79, 81, 80), (81, 82, 80), (83, 72, 74), (83, 84, 72), (85, 84, 83), (85, 86, 84), (84, 70, 72), (86, 70, 84), (86, 68, 70), (87, 64, 66), (87, 88, 64), (58, 36, 1), (58, 89, 36), (60, 89, 58), (60, 90, 89), (64, 88, 62), (85, 91, 86), (85, 92, 91), (86, 91, 68), (94, 42, 93), (93, 42, 44), (93, 44, 95), (96, 94, 93), (96, 93, 97), (98, 96, 97), (89, 49, 36), (89, 99, 49), (99, 44, 49), (99, 95, 44), (97, 93, 95), (88, 97, 90), (98, 97, 88), (90, 99, 89), (97, 99, 90), (97, 95, 99), (62, 90, 60), (88, 90, 62), (87, 98, 88), (68, 87, 66), (101, 100, 98), (103, 102, 101), (104, 98, 87), (103, 101, 104), (101, 98, 104), (102, 105, 101), (105, 100, 101), (92, 104, 91), (92, 103, 104), (91, 87, 68), (91, 104, 87), (108, 106, 107), (108, 109, 110), (108, 107, 109), (108, 111, 106), (108, 112, 113), (108, 110, 114), (108, 114, 112), (108, 113, 115)])
me_mesh_004.polygons.foreach_set('use_smooth', [True] * 156)
_uv = me_mesh_004.uv_layers.new(name='UVTex')
_uv.uv.foreach_set('vector', [0.4182, 0.2841, 0.4182, 0.9842, 0.3815, 0.2841, 0.4182, 0.9842, 0.3815, 0.9842, 0.3815, 0.2841, 0.4552, 0.2841, 0.4552, 0.9842, 0.4182, 0.2841, 0.4552, 0.9842, 0.4182, 0.9842, 0.4182, 0.2841, 0.4929, 0.2841, 0.4929, 0.9842, 0.4552, 0.2841, 0.4929, 0.9842, 0.4552, 0.9842, 0.4552, 0.2841, 0.5318, 0.2841, 0.5318, 0.9842, 0.4929, 0.2841, 0.5318, 0.9842, 0.4929, 0.9842, 0.4929, 0.2841, 0.5722, 0.2841, 0.5722, 0.9842, 0.5318, 0.2841, 0.5722, 0.9842, 0.5318, 0.9842, 0.5318, 0.2841, 0.6143, 0.2779, 0.6143, 0.9842, 0.5722, 0.2841, 0.6143, 0.9842, 0.5722, 0.9842, 0.5722, 0.2841, 0.6581, 0.394, 0.6581, 0.9842, 0.6143, 0.2779, 0.6581, 0.9842, 0.6143, 0.9842, 0.6143, 0.2779, 0.7035, 0.5094, 0.7035, 0.9842, 0.6581, 0.394, 0.7035, 0.9842, 0.6581, 0.9842, 0.6581, 0.394, 0.7497, 0.5224, 0.7497, 0.9842, 0.7035, 0.5094, 0.7497, 0.9842, 0.7035, 0.9842, 0.7035, 0.5094, 0.8778, 0.6118, 0.8778, 0.9682, 0.9163, 0.9575, 0.8778, 0.6118, 0.9163, 0.9575, 0.9163, 0.6226, 0.9163, 0.6226, 0.9163, 0.9575, 0.9501, 0.6535, 0.9501, 0.6535, 0.9163, 0.9575, 0.9501, 0.9266, 0.9501, 0.6535, 0.9501, 0.9266, 0.9752, 0.7009, 0.9752, 0.7009, 0.9501, 0.9266, 0.9752, 0.8791, 0.9752, 0.7009, 0.9752, 0.8791, 0.9885, 0.7591, 0.9885, 0.7591, 0.9752, 0.8791, 0.9885, 0.821, 0.7497, 0.4852, 0.7497, 0.5224, 0.7035, 0.5094, 0.7497, 0.4852, 0.7035, 0.5094, 0.7009, 0.4616, 0.7497, 0.222, 0.7497, 0.4852, 0.7009, 0.4616, 0.7497, 0.222, 0.7009, 0.4616, 0.7072, 0.2425, 0.7009, 0.4616, 0.7035, 0.5094, 0.6581, 0.394, 0.7072, 0.2425, 0.7009, 0.4616, 0.6581, 0.394, 0.7072, 0.2425, 0.6581, 0.394, 0.6143, 0.2779, 0.5731, 0.2674, 0.5722, 0.2841, 0.5318, 0.2841, 0.5731, 0.2674, 0.5318, 0.2841, 0.5327, 0.2674, 0.4182, 0.2841, 0.3815, 0.2841, 0.3815, 0.2674, 0.4182, 0.2841, 0.3815, 0.2674, 0.4184, 0.2674, 0.4552, 0.2841, 0.4182, 0.2841, 0.4184, 0.2674, 0.4552, 0.2841, 0.4184, 0.2674, 0.4678, 0.2674, 0.5318, 0.2841, 0.4929, 0.2841, 0.5327, 0.2674, 0.7497, 0.222, 0.7072, 0.2425, 0.6779, 0.1997, 0.7497, 0.222, 0.6779, 0.1997, 0.7497, 0.1724, 0.7072, 0.2425, 0.6143, 0.2779, 0.6779, 0.1997, 0.4292, 0.007297, 0.4292, 0.1078, 0.3815, 0.007297, 0.4292, 0.1078, 0.3815, 0.1761, 0.3815, 0.007297, 0.4292, 0.1078, 0.4102, 0.1649, 0.3815, 0.1761, 0.4822, 0.007297, 0.4292, 0.1078, 0.4292, 0.007297, 0.4822, 0.007297, 0.4822, 0.1078, 0.4292, 0.1078, 0.5713, 0.007297, 0.4822, 0.1078, 0.4822, 0.007297, 0.4184, 0.2674, 0.3815, 0.2674, 0.3815, 0.2202, 0.4184, 0.2674, 0.3815, 0.2202, 0.4165, 0.2202, 0.4165, 0.2202, 0.3815, 0.2202, 0.3815, 0.1761, 0.4165, 0.2202, 0.3815, 0.1761, 0.4102, 0.1649, 0.4822, 0.1078, 0.4102, 0.1649, 0.4292, 0.1078, 0.5327, 0.2674, 0.4678, 0.2674, 0.4822, 0.1078, 0.5713, 0.007297, 0.5327, 0.2674, 0.4822, 0.1078, 0.4678, 0.2674, 0.4184, 0.2674, 0.4165, 0.2202, 0.4822, 0.1078, 0.4678, 0.2674, 0.4165, 0.2202, 0.4822, 0.1078, 0.4165, 0.2202, 0.4102, 0.1649, 0.4929, 0.2841, 0.4552, 0.2841, 0.4678, 0.2674, 0.5327, 0.2674, 0.4929, 0.2841, 0.4678, 0.2674, 0.5731, 0.2674, 0.5327, 0.2674, 0.5713, 0.007297, 0.6143, 0.2779, 0.5722, 0.2841, 0.5731, 0.2674, 0.6597, 0.02343, 0.5713, 0.007297, 0.6564, 0.007297, 0.7497, 0.1013, 0.6597, 0.02343, 0.7497, 0.0284, 0.6413, 0.107, 0.5731, 0.2674, 0.5713, 0.007297, 0.7497, 0.1013, 0.6413, 0.107, 0.6597, 0.02343, 0.6597, 0.02343, 0.6413, 0.107, 0.5713, 0.007297, 0.7497, 0.0284, 0.6597, 0.02343, 0.7497, 0.007297, 0.7497, 0.007297, 0.6597, 0.02343, 0.6564, 0.007297, 0.7497, 0.1724, 0.6779, 0.1997, 0.6413, 0.107, 0.7497, 0.1724, 0.6413, 0.107, 0.7497, 0.1013, 0.6779, 0.1997, 0.6143, 0.2779, 0.5731, 0.2674, 0.6779, 0.1997, 0.5731, 0.2674, 0.6413, 0.107, 0.3449, 0.2841, 0.3815, 0.2841, 0.3449, 0.9842, 0.3449, 0.9842, 0.3815, 0.2841, 0.3815, 0.9842, 0.3078, 0.2841, 0.3449, 0.2841, 0.3078, 0.9842, 0.3078, 0.9842, 0.3449, 0.2841, 0.3449, 0.9842, 0.2701, 0.2841, 0.3078, 0.2841, 0.2701, 0.9842, 0.2701, 0.9842, 0.3078, 0.2841, 0.3078, 0.9842, 0.2312, 0.2841, 0.2701, 0.2841, 0.2312, 0.9842, 0.2312, 0.9842, 0.2701, 0.2841, 0.2701, 0.9842, 0.1908, 0.2841, 0.2312, 0.2841, 0.1908, 0.9842, 0.1908, 0.9842, 0.2312, 0.2841, 0.2312, 0.9842, 0.1487, 0.2779, 0.1908, 0.2841, 0.1487, 0.9842, 0.1487, 0.9842, 0.1908, 0.2841, 0.1908, 0.9842, 0.1049, 0.394, 0.1487, 0.2779, 0.1049, 0.9842, 0.1049, 0.9842, 0.1487, 0.2779, 0.1487, 0.9842, 0.05953, 0.5094, 0.1049, 0.394, 0.05953, 0.9842, 0.05953, 0.9842, 0.1049, 0.394, 0.1049, 0.9842, 0.01329, 0.5224, 0.05953, 0.5094, 0.01329, 0.9842, 0.01329, 0.9842, 0.05953, 0.5094, 0.05953, 0.9842, 0.8778, 0.6118, 0.8394, 0.9575, 0.8778, 0.9682, 0.8778, 0.6118, 0.8394, 0.6226, 0.8394, 0.9575, 0.8394, 0.6226, 0.8055, 0.6535, 0.8394, 0.9575, 0.8055, 0.6535, 0.8055, 0.9266, 0.8394, 0.9575, 0.8055, 0.6535, 0.7804, 0.7009, 0.8055, 0.9266, 0.7804, 0.7009, 0.7804, 0.8791, 0.8055, 0.9266, 0.7804, 0.7009, 0.7671, 0.7591, 0.7804, 0.8791, 0.7671, 0.7591, 0.7671, 0.821, 0.7804, 0.8791, 0.01329, 0.4852, 0.05953, 0.5094, 0.01329, 0.5224, 0.01329, 0.4852, 0.06212, 0.4616, 0.05953, 0.5094, 0.01329, 0.222, 0.06212, 0.4616, 0.01329, 0.4852, 0.01329, 0.222, 0.05576, 0.2425, 0.06212, 0.4616, 0.06212, 0.4616, 0.1049, 0.394, 0.05953, 0.5094, 0.05576, 0.2425, 0.1049, 0.394, 0.06212, 0.4616, 0.05576, 0.2425, 0.1487, 0.2779, 0.1049, 0.394, 0.1899, 0.2674, 0.2312, 0.2841, 0.1908, 0.2841, 0.1899, 0.2674, 0.2303, 0.2674, 0.2312, 0.2841, 0.3449, 0.2841, 0.3815, 0.2674, 0.3815, 0.2841, 0.3449, 0.2841, 0.3446, 0.2674, 0.3815, 0.2674, 0.3078, 0.2841, 0.3446, 0.2674, 0.3449, 0.2841, 0.3078, 0.2841, 0.2952, 0.2674, 0.3446, 0.2674, 0.2312, 0.2841, 0.2303, 0.2674, 0.2701, 0.2841, 0.01329, 0.222, 0.08513, 0.1997, 0.05576, 0.2425, 0.01329, 0.222, 0.01329, 0.1724, 0.08513, 0.1997, 0.05576, 0.2425, 0.08513, 0.1997, 0.1487, 0.2779, 0.3338, 0.007297, 0.3815, 0.007297, 0.3338, 0.1078, 0.3338, 0.1078, 0.3815, 0.007297, 0.3815, 0.1761, 0.3338, 0.1078, 0.3815, 0.1761, 0.3528, 0.1649, 0.2808, 0.007297, 0.3338, 0.007297, 0.3338, 0.1078, 0.2808, 0.007297, 0.3338, 0.1078, 0.2808, 0.1078, 0.1917, 0.007297, 0.2808, 0.007297, 0.2808, 0.1078, 0.3446, 0.2674, 0.3815, 0.2202, 0.3815, 0.2674, 0.3446, 0.2674, 0.3465, 0.2202, 0.3815, 0.2202, 0.3465, 0.2202, 0.3815, 0.1761, 0.3815, 0.2202, 0.3465, 0.2202, 0.3528, 0.1649, 0.3815, 0.1761, 0.2808, 0.1078, 0.3338, 0.1078, 0.3528, 0.1649, 0.2303, 0.2674, 0.2808, 0.1078, 0.2952, 0.2674, 0.1917, 0.007297, 0.2808, 0.1078, 0.2303, 0.2674, 0.2952, 0.2674, 0.3465, 0.2202, 0.3446, 0.2674, 0.2808, 0.1078, 0.3465, 0.2202, 0.2952, 0.2674, 0.2808, 0.1078, 0.3528, 0.1649, 0.3465, 0.2202, 0.2701, 0.2841, 0.2952, 0.2674, 0.3078, 0.2841, 0.2303, 0.2674, 0.2952, 0.2674, 0.2701, 0.2841, 0.1899, 0.2674, 0.1917, 0.007297, 0.2303, 0.2674, 0.1487, 0.2779, 0.1899, 0.2674, 0.1908, 0.2841, 0.1033, 0.02343, 0.1066, 0.007297, 0.1917, 0.007297, 0.01329, 0.1013, 0.01329, 0.0284, 0.1033, 0.02343, 0.1217, 0.107, 0.1917, 0.007297, 0.1899, 0.2674, 0.01329, 0.1013, 0.1033, 0.02343, 0.1217, 0.107, 0.1033, 0.02343, 0.1917, 0.007297, 0.1217, 0.107, 0.01329, 0.0284, 0.01329, 0.007297, 0.1033, 0.02343, 0.01329, 0.007297, 0.1066, 0.007297, 0.1033, 0.02343, 0.01329, 0.1724, 0.1217, 0.107, 0.08513, 0.1997, 0.01329, 0.1724, 0.01329, 0.1013, 0.1217, 0.107, 0.08513, 0.1997, 0.1899, 0.2674, 0.1487, 0.2779, 0.08513, 0.1997, 0.1217, 0.107, 0.1899, 0.2674, 0.7623, 0.04148, 0.9674, 0.2035, 0.9635, 0.4036, 0.7623, 0.04148, 0.8892, 0.5355, 0.7623, 0.5376, 0.7623, 0.04148, 0.9635, 0.4036, 0.8892, 0.5355, 0.7623, 0.04148, 0.8844, 0.08419, 0.9674, 0.2035, 0.7623, 0.04148, 0.9636, 0.4036, 0.9675, 0.2035, 0.7623, 0.04148, 0.7623, 0.5376, 0.8894, 0.5355, 0.7623, 0.04148, 0.8894, 0.5355, 0.9636, 0.4036, 0.7623, 0.04148, 0.9675, 0.2035, 0.8845, 0.08419])
me_mesh_004.use_remesh_preserve_volume = False
me_mesh_004.use_remesh_preserve_attributes = False
me_mesh_004.use_mirror_vertex_groups = False
me_mesh_004.update()
me_mesh_005 = bpy.data.meshes.new('Mesh.005')
me_mesh_005.from_pydata([(0.6735, 11.78, 46.49), (0.6735, -3.195, 2.267), (0.6735, -3.195, 46.49), (0.6735, 11.78, 2.267)], [], [(2, 0, 1), (1, 0, 3)])
me_mesh_005.polygons.foreach_set('use_smooth', [True] * 2)
_uv = me_mesh_005.uv_layers.new(name='UVTex')
_uv.uv.foreach_set('vector', [1.0, -5.96e-07, 1.0, 1.0, 5.96e-08, -1.192e-07, 5.96e-08, -1.192e-07, 1.0, 1.0, 5.96e-08, 1.0])
me_mesh_005.use_remesh_preserve_volume = False
me_mesh_005.use_remesh_preserve_attributes = False
me_mesh_005.use_mirror_vertex_groups = False
me_mesh_005.update()
arm_md5_arm = bpy.data.armatures.new('MD5_ARM')  # bones are not reproduced

# ---- objects
ob_viewpistol = bpy.data.objects.new('viewpistol', arm_md5_arm)
ob_arm2 = bpy.data.objects.new('arm2', me_mesh_001)
ob_beam2 = bpy.data.objects.new('beam2', me_mesh_002)
ob_bulb = bpy.data.objects.new('bulb', me_mesh_003)
ob_flare2 = bpy.data.objects.new('flare2', me_mesh)
ob_flashlight2 = bpy.data.objects.new('flashlight2', me_mesh_004)
ob_beam2_001 = bpy.data.objects.new('beam2.001', me_mesh_005)

# ---- transforms, parenting, visibility, modifiers, constraints
ob_viewpistol.location = (0.4593, 3.813, -0.7136)
ob_viewpistol.rotation_euler = (-1.261, -0.4265, -0.1182)
ob_viewpistol.lock_rotations_4d = False
ob_viewpistol.empty_display_type = 'ARROWS'
ob_viewpistol.lineart.crease_threshold = 0.0
ob_arm2.parent = ob_viewpistol
ob_arm2.location = (-4.126, 0.4017, 16.49)
ob_arm2.rotation_euler = (-0.04123, -0.0268, 0.0688)
ob_arm2.lock_rotations_4d = False
ob_arm2.empty_display_type = 'ARROWS'
ob_arm2.lineart.crease_threshold = 0.0
_vg = ob_arm2.vertex_groups.new(name='Lhand1')
for _i, _w in zip([0, 1, 2, 3, 4, 5, 6, 7, 10, 13, 14, 16, 17, 18, 19, 21, 22, 23, 24, 25, 26, 27, 28, 29, 30, 33, 34, 35, 36, 37, 38, 39, 40, 41, 42, 43, 44, 45, 46, 47, 63, 74, 86, 87, 88, 89, 90, 91, 92, 93, 94, 95, 96, 97, 100, 101, 102, 121, 123, 125, 126, 136, 137, 147, 151, 152, 164, 176, 177, 192, 205, 207, 208, 209, 210, 211, 212, 213, 214, 215, 216, 217, 218, 219, 220, 221, 222, 223, 224, 225, 226, 247, 248, 249, 250, 260, 262, 263, 264, 267, 270, 271, 272, 273, 274, 275, 276, 279, 280, 282, 283, 284, 285, 286, 289, 290, 297, 301, 302, 303, 311, 312, 313, 314, 315, 316, 317, 318, 319, 320, 321, 322, 323, 324, 325, 326, 327, 328, 329, 330, 331, 332, 333, 334], [1.0, 1.0, 1.0, 1.0, 1.0, 1.0, 1.0, 0.603, 0.4144, 0.603, 1.0, 1.0, 1.0, 0.1194, 1.0, 0.6808, 0.9374, 0.731, 0.1291, 0.0987, 0.3155, 0.08135, 0.7209, 0.1215, 0.1291, 0.7732, 1.0, 0.5, 1.0, 1.0, 1.0, 1.0, 0.8551, 0.8862, 1.0, 1.0, 1.0, 0.9, 1.0, 1.0, 0.2608, 0.0751, 1.0, 0.9436, 0.8862, 1.0, 1.0, 0.7209, 0.7209, 1.0, 1.0, 0.3745, 0.4016, 0.08135, 0.2523, 0.458, 0.0987, 0.4975, 0.458, 0.1215, 0.2418, 0.1749, 0.1291, 0.2099, 0.2086, 0.0751, 0.08649, 0.1, 0.1, 0.3946, 0.3993, 0.9, 0.9, 0.7098, 0.5039, 0.6, 0.468, 0.8027, 0.811, 0.8224, 1.0, 0.6236, 0.6084, 0.5, 0.5, 0.7447, 0.4269, 1.0, 1.0, 1.0, 1.0, 1.0, 1.0, 1.0, 1.0, 1.0, 0.4935, 1.0, 1.0, 1.0, 1.0, 1.0, 1.0, 1.0, 1.0, 0.3532, 0.4016, 0.08649, 0.0751, 0.0987, 0.4016, 0.3155, 0.0751, 0.0751, 0.1215, 0.0987, 0.0987, 1.0, 1.0, 0.9, 1.0, 1.0, 1.0, 1.0, 1.0, 1.0, 1.0, 1.0, 1.0, 1.0, 1.0, 1.0, 1.0, 1.0, 1.0, 1.0, 1.0, 1.0, 1.0, 1.0, 1.0, 1.0, 1.0, 1.0]): _vg.add([_i], _w, 'REPLACE')
_vg = ob_arm2.vertex_groups.new(name='Lthumb11')
for _i, _w in zip([7, 8, 9, 10, 11, 12, 13, 15, 18, 20, 33, 35, 36, 40, 41, 87, 88, 221, 222, 227, 231, 232, 233, 234, 241, 242, 243, 244, 245, 246, 260, 261, 262, 268, 275, 287], [0.1109, 0.1197, 0.08044, 0.2923, 0.3818, 0.1197, 0.1109, 0.5, 0.5808, 0.6858, 0.2268, 0.5, 0.1924, 0.1449, 0.1138, 0.05635, 0.1138, 0.2553, 0.5095, 0.08065, 0.5, 0.5, 0.6362, 0.6269, 0.07923, 0.4609, 0.09439, 0.4474, 0.08377, 0.4309, 0.2178, 0.6362, 0.5065, 0.5, 0.511, 0.1279]): _vg.add([_i], _w, 'REPLACE')
_vg = ob_arm2.vertex_groups.new(name='Lthumb21')
for _i, _w in zip([7, 8, 9, 10, 11, 12, 13, 15, 18, 20, 222, 227, 228, 231, 232, 233, 234, 241, 242, 243, 244, 245, 246, 261, 265, 268, 275, 287, 288, 291, 292, 293, 294, 295, 296, 305, 306, 307], [0.2255, 0.8041, 0.861, 0.2934, 0.6182, 0.8041, 0.2255, 0.5, 0.2998, 0.3142, 0.06364, 0.857, 0.5896, 0.5, 0.5, 0.3638, 0.3731, 0.822, 0.5391, 0.8095, 0.5526, 0.8318, 0.5691, 0.3638, 0.5057, 0.5, 0.1358, 0.7926, 0.6176, 0.5, 0.7, 0.5, 0.5, 0.7, 0.5, 0.6176, 0.3, 0.3]): _vg.add([_i], _w, 'REPLACE')
_vg = ob_arm2.vertex_groups.new(name='Lthumb31')
for _i, _w in zip([7, 8, 9, 12, 13, 227, 228, 229, 230, 235, 236, 237, 238, 239, 240, 241, 243, 245, 251, 252, 253, 254, 255, 256, 257, 258, 259, 265, 266, 269, 287, 288, 291, 292, 293, 294, 295, 296, 304, 305, 306, 307], [0.06066, 0.0762, 0.05854, 0.0762, 0.06066, 0.06235, 0.4104, 1.0, 1.0, 1.0, 1.0, 1.0, 1.0, 1.0, 1.0, 0.09874, 0.09608, 0.08448, 1.0, 1.0, 1.0, 1.0, 1.0, 1.0, 1.0, 1.0, 1.0, 0.4943, 1.0, 1.0, 0.07956, 0.3824, 0.5, 0.3, 0.5, 0.5, 0.3, 0.5, 1.0, 0.3824, 0.7, 0.7]): _vg.add([_i], _w, 'REPLACE')
_vg = ob_arm2.vertex_groups.new(name='Lring11')
for _i, _w in zip([21, 22, 25, 27, 49, 51, 63, 97, 100, 101, 102, 103, 104, 105, 106, 111, 112, 119, 120, 121, 122, 123, 209, 212, 213, 214, 215, 282, 290, 297, 299], [0.3192, 0.06264, 0.9013, 0.9186, 0.09749, 0.09749, 0.7392, 0.9186, 0.2416, 0.542, 0.9013, 0.5, 0.5, 0.09749, 0.2, 0.2, 0.09702, 0.4981, 0.2, 0.5025, 0.5, 0.542, 0.2902, 0.07077, 0.1126, 0.189, 0.1776, 0.9013, 0.9013, 0.9013, 0.2]): _vg.add([_i], _w, 'REPLACE')
_vg = ob_arm2.vertex_groups.new(name='Lpinky11')
for _i, _w in zip([23, 24, 26, 28, 29, 30, 31, 91, 92, 100, 125, 126, 127, 128, 129, 130, 136, 137, 138, 139, 145, 147, 148, 217, 218, 284, 289, 308], [0.269, 0.8194, 0.6845, 0.2791, 0.8785, 0.8194, 0.4994, 0.2791, 0.2791, 0.5061, 0.8785, 0.7582, 0.7, 0.4994, 0.4994, 0.1, 0.8251, 0.8194, 0.7, 0.7, 0.1, 0.7901, 0.7, 0.3764, 0.3916, 0.6845, 0.8785, 0.6]): _vg.add([_i], _w, 'REPLACE')
_vg = ob_arm2.vertex_groups.new(name='Lpinky21')
for _i, _w in zip([24, 30, 31, 32, 62, 64, 127, 128, 129, 130, 131, 132, 137, 138, 139, 144, 145, 148, 308], [0.05152, 0.05152, 0.5006, 0.5888, 0.5022, 0.5881, 0.3, 0.5006, 0.5006, 0.9, 0.5881, 0.5, 0.05152, 0.3, 0.3, 0.7, 0.9, 0.3, 0.4]): _vg.add([_i], _w, 'REPLACE')
_vg = ob_arm2.vertex_groups.new(name='Lpinky31')
for _i, _w in zip([32, 58, 59, 60, 61, 62, 64, 65, 131, 132, 133, 134, 135, 140, 141, 142, 143, 144, 146, 149, 150, 278], [0.4112, 1.0, 1.0, 1.0, 1.0, 0.4978, 0.4119, 1.0, 0.4119, 0.5, 1.0, 1.0, 1.0, 1.0, 1.0, 1.0, 1.0, 0.3, 1.0, 1.0, 1.0, 1.0]): _vg.add([_i], _w, 'REPLACE')
_vg = ob_arm2.vertex_groups.new(name='Lindex11')
for _i, _w in zip([45, 66, 67, 73, 74, 75, 152, 153, 154, 155, 156, 163, 164, 165, 166, 167, 172, 174, 175, 176, 177, 207, 208, 211, 219, 220, 279, 280, 285, 286, 298, 303], [0.1, 0.1978, 0.1978, 0.4356, 0.8486, 0.4945, 0.8486, 1.0, 0.7, 0.4356, 0.1978, 1.0, 0.9135, 0.4972, 0.7, 0.7, 0.3058, 0.7, 0.8, 0.9, 0.9, 0.1, 0.1, 0.4, 0.5, 0.5, 0.9135, 0.8486, 0.8486, 0.8486, 0.2734, 0.1]): _vg.add([_i], _w, 'REPLACE')
_vg = ob_arm2.vertex_groups.new(name='Lring21')
for _i, _w in zip([48, 49, 50, 51, 52, 103, 104, 105, 106, 107, 108, 111, 112, 113, 115, 116, 118, 119, 120, 122, 299, 300], [0.3, 0.9025, 0.5009, 0.9025, 0.3, 0.5, 0.5, 0.9025, 0.8, 0.7, 0.5009, 0.8, 0.903, 0.7, 0.5, 0.5, 0.5, 0.5019, 0.8, 0.5, 0.8, 0.7]): _vg.add([_i], _w, 'REPLACE')
_vg = ob_arm2.vertex_groups.new(name='Lrring31')
for _i, _w in zip([48, 50, 52, 53, 54, 55, 56, 57, 98, 99, 107, 108, 109, 110, 113, 114, 115, 116, 117, 118, 124, 277, 300], [0.7, 0.4991, 0.7, 1.0, 1.0, 1.0, 1.0, 1.0, 1.0, 1.0, 0.3, 0.4991, 1.0, 1.0, 0.3, 1.0, 0.5, 0.5, 1.0, 0.5, 1.0, 1.0, 0.3]): _vg.add([_i], _w, 'REPLACE')
_vg = ob_arm2.vertex_groups.new(name='Lindex21')
for _i, _w in zip([66, 67, 68, 69, 73, 74, 75, 152, 154, 155, 156, 157, 158, 159, 165, 166, 167, 168, 169, 170, 172, 173, 174, 175, 280, 281, 285, 286, 298], [0.8022, 0.8022, 0.5007, 1.0, 0.5644, 0.0763, 0.5055, 0.0763, 0.3, 0.5644, 0.8022, 1.0, 1.0, 1.0, 0.5028, 0.3, 0.3, 0.5, 0.5036, 0.9, 0.644, 0.9, 0.3, 0.2, 0.0763, 0.9, 0.0763, 0.0763, 0.6765]): _vg.add([_i], _w, 'REPLACE')
_vg = ob_arm2.vertex_groups.new(name='Lindex31')
for _i, _w in zip([68, 70, 71, 72, 160, 161, 162, 168, 169, 170, 171, 172, 173, 178, 179, 180, 281, 298, 309, 310], [0.4993, 1.0, 1.0, 1.0, 1.0, 1.0, 1.0, 0.5, 0.4964, 0.1, 1.0, 0.05016, 0.1, 1.0, 1.0, 1.0, 0.1, 0.05013, 1.0, 1.0]): _vg.add([_i], _w, 'REPLACE')
_vg = ob_arm2.vertex_groups.new(name='Lmiddle21')
for _i, _w in zip([76, 77, 78, 79, 80, 84, 96, 185, 186, 187, 188, 189, 190, 193, 194, 199, 200, 201, 202, 203, 204, 276, 283], [0.7356, 0.5056, 0.8, 0.8, 0.5236, 0.8, 0.08747, 0.5056, 0.5056, 0.5, 0.3852, 0.5, 0.5, 0.5, 0.5, 0.5, 0.6236, 0.5, 0.6236, 0.5004, 0.3852, 0.08747, 0.08747]): _vg.add([_i], _w, 'REPLACE')
_vg = ob_arm2.vertex_groups.new(name='Lmiddle31')
for _i, _w in zip([76, 78, 79, 80, 81, 82, 83, 84, 85, 181, 182, 183, 184, 189, 190, 191, 195, 196, 197, 198, 199, 200, 201, 202, 206], [0.2644, 0.2, 0.2, 0.4764, 1.0, 1.0, 1.0, 0.2, 1.0, 1.0, 1.0, 1.0, 1.0, 0.5, 0.5, 1.0, 1.0, 1.0, 1.0, 1.0, 0.5, 0.09356, 0.5, 0.09356, 1.0]): _vg.add([_i], _w, 'REPLACE')
_vg = ob_arm2.vertex_groups.new(name='Lmiddle11')
for _i, _w in zip([77, 95, 96, 151, 185, 186, 187, 188, 192, 193, 194, 200, 202, 203, 204, 205, 210, 212, 213, 276, 283], [0.4944, 0.6255, 0.5109, 0.7914, 0.4944, 0.4944, 0.5, 0.6148, 0.6054, 0.5, 0.5, 0.2829, 0.2829, 0.4996, 0.6148, 0.6007, 0.4961, 0.4612, 0.08469, 0.5109, 0.5109]): _vg.add([_i], _w, 'REPLACE')
_m = ob_arm2.modifiers.new('Armature', 'ARMATURE')
_m.object = ob_viewpistol
_m.use_bone_envelopes = True
ob_beam2.location = (0.0, 0.0, 0.0)
ob_beam2.lock_rotations_4d = False
ob_beam2.empty_display_type = 'ARROWS'
ob_beam2.lineart.crease_threshold = 0.0
_vg = ob_beam2.vertex_groups.new(name='Flashlight')
ob_bulb.location = (0.0, 0.0, 0.0)
ob_bulb.lock_rotations_4d = False
ob_bulb.empty_display_type = 'ARROWS'
ob_bulb.lineart.crease_threshold = 0.0
_vg = ob_bulb.vertex_groups.new(name='Flashlight')
ob_flare2.location = (0.0, 0.0, 0.0)
ob_flare2.lock_rotations_4d = False
ob_flare2.empty_display_type = 'ARROWS'
ob_flare2.lineart.crease_threshold = 0.0
_vg = ob_flare2.vertex_groups.new(name='Flashlight')
ob_flashlight2.location = (0.0, 0.0, 0.0)
ob_flashlight2.lock_rotations_4d = False
ob_flashlight2.empty_display_type = 'ARROWS'
ob_flashlight2.lineart.crease_threshold = 0.0
_vg = ob_flashlight2.vertex_groups.new(name='Flashlight')
ob_beam2_001.location = (5.06, 3.457, 0.1081)
ob_beam2_001.rotation_euler = (-0.01601, 0.003, 1.571)
ob_beam2_001.lock_rotations_4d = False
ob_beam2_001.empty_display_type = 'ARROWS'
ob_beam2_001.lineart.crease_threshold = 0.0
_vg = ob_beam2_001.vertex_groups.new(name='Flashlight')

# ---- collection membership
col_collection_1.objects.link(ob_viewpistol)
col_collection_1.objects.link(ob_arm2)
col_collection_1.objects.link(ob_beam2)
col_collection_1.objects.link(ob_bulb)
col_collection_1.objects.link(ob_flare2)
col_collection_1.objects.link(ob_flashlight2)
col_collection_1.objects.link(ob_beam2_001)
col_collection_2.objects.link(ob_beam2)
col_collection_2.objects.link(ob_bulb)
col_collection_2.objects.link(ob_flare2)
col_collection_2.objects.link(ob_flashlight2)
col_collection_2.objects.link(ob_beam2_001)
col_collection_3.objects.link(ob_beam2)
col_collection_3.objects.link(ob_bulb)
col_collection_3.objects.link(ob_flare2)
col_collection_3.objects.link(ob_flashlight2)
col_collection_3.objects.link(ob_beam2_001)
col_collection_4.objects.link(ob_beam2)
col_collection_4.objects.link(ob_bulb)
col_collection_4.objects.link(ob_flare2)
col_collection_4.objects.link(ob_flashlight2)
col_collection_4.objects.link(ob_beam2_001)
col_collection_5.objects.link(ob_beam2)
col_collection_5.objects.link(ob_bulb)
col_collection_5.objects.link(ob_flare2)
col_collection_5.objects.link(ob_flashlight2)
col_collection_5.objects.link(ob_beam2_001)
col_collection_6.objects.link(ob_beam2)
col_collection_6.objects.link(ob_bulb)
col_collection_6.objects.link(ob_flare2)
col_collection_6.objects.link(ob_flashlight2)
col_collection_6.objects.link(ob_beam2_001)
col_collection_7.objects.link(ob_beam2)
col_collection_7.objects.link(ob_bulb)
col_collection_7.objects.link(ob_flare2)
col_collection_7.objects.link(ob_flashlight2)
col_collection_7.objects.link(ob_beam2_001)
col_collection_8.objects.link(ob_beam2)
col_collection_8.objects.link(ob_bulb)
col_collection_8.objects.link(ob_flare2)
col_collection_8.objects.link(ob_flashlight2)
col_collection_8.objects.link(ob_beam2_001)
col_collection_9.objects.link(ob_beam2)
col_collection_9.objects.link(ob_bulb)
col_collection_9.objects.link(ob_flare2)
col_collection_9.objects.link(ob_flashlight2)
col_collection_9.objects.link(ob_beam2_001)
col_collection_10.objects.link(ob_beam2)
col_collection_10.objects.link(ob_bulb)
col_collection_10.objects.link(ob_flare2)
col_collection_10.objects.link(ob_flashlight2)
col_collection_10.objects.link(ob_beam2_001)
col_collection_11.objects.link(ob_beam2)
col_collection_11.objects.link(ob_bulb)
col_collection_11.objects.link(ob_flare2)
col_collection_11.objects.link(ob_flashlight2)
col_collection_11.objects.link(ob_beam2_001)
col_collection_12.objects.link(ob_beam2)
col_collection_12.objects.link(ob_bulb)
col_collection_12.objects.link(ob_flare2)
col_collection_12.objects.link(ob_flashlight2)
col_collection_12.objects.link(ob_beam2_001)
col_collection_13.objects.link(ob_beam2)
col_collection_13.objects.link(ob_bulb)
col_collection_13.objects.link(ob_flare2)
col_collection_13.objects.link(ob_flashlight2)
col_collection_13.objects.link(ob_beam2_001)
col_collection_14.objects.link(ob_beam2)
col_collection_14.objects.link(ob_bulb)
col_collection_14.objects.link(ob_flare2)
col_collection_14.objects.link(ob_flashlight2)
col_collection_14.objects.link(ob_beam2_001)
col_collection_15.objects.link(ob_beam2)
col_collection_15.objects.link(ob_bulb)
col_collection_15.objects.link(ob_flare2)
col_collection_15.objects.link(ob_flashlight2)
col_collection_15.objects.link(ob_beam2_001)
col_collection_16.objects.link(ob_beam2)
col_collection_16.objects.link(ob_bulb)
col_collection_16.objects.link(ob_flare2)
col_collection_16.objects.link(ob_flashlight2)
col_collection_16.objects.link(ob_beam2_001)
col_collection_17.objects.link(ob_beam2)
col_collection_17.objects.link(ob_bulb)
col_collection_17.objects.link(ob_flare2)
col_collection_17.objects.link(ob_flashlight2)
col_collection_17.objects.link(ob_beam2_001)
col_collection_18.objects.link(ob_beam2)
col_collection_18.objects.link(ob_bulb)
col_collection_18.objects.link(ob_flare2)
col_collection_18.objects.link(ob_flashlight2)
col_collection_18.objects.link(ob_beam2_001)
col_collection_19.objects.link(ob_beam2)
col_collection_19.objects.link(ob_bulb)
col_collection_19.objects.link(ob_flare2)
col_collection_19.objects.link(ob_flashlight2)
col_collection_19.objects.link(ob_beam2_001)
col_collection_20.objects.link(ob_beam2)
col_collection_20.objects.link(ob_bulb)
col_collection_20.objects.link(ob_flare2)
col_collection_20.objects.link(ob_flashlight2)
col_collection_20.objects.link(ob_beam2_001)

# ---- scene / render settings (as saved in the file)
scene.frame_start = 1; scene.frame_end = 250; scene.frame_set(1)
scene.render.engine = 'BLENDER_EEVEE_NEXT'
scene.render.image_settings.file_format = 'JPEG'
scene.render.image_settings.color_mode = 'RGB'
scene.render.image_settings.compression = 90
scene.render.resolution_x = 800
scene.render.resolution_y = 600
scene.render.pixel_aspect_x = 100.0
scene.render.pixel_aspect_y = 100.0
scene.render.fps = 25
scene.render.dither_intensity = 0.0
scene.render.use_compositing = False
scene.render.use_sequencer = False
scene.render.bake_margin = 2
scene.render.bake_bias = 0.0
scene.render.use_stamp_time = False
scene.render.use_stamp_date = False
scene.render.use_stamp_frame = False
scene.render.use_stamp_camera = False
scene.render.use_stamp_scene = False
scene.render.use_stamp_filename = False
scene.render.use_stamp_render_time = False
scene.render.stamp_font_size = 0
scene.cycles.use_denoising = False
scene.cycles.samples = 10
scene.cycles.sampling_pattern = 'TABULATED_SOBOL'
scene.cycles.light_sampling_threshold = 0.0
scene.cycles.use_adaptive_sampling = False
scene.cycles.use_light_tree = False
scene.cycles.blur_glossy = 0.0
scene.cycles.volume_bounces = 1
scene.cycles.pixel_filter_type = 'GAUSSIAN'
scene.cycles.sample_clamp_indirect = 0.0
scene.view_settings.view_transform = 'Raw'
bpy.context.view_layer.update()

# ---- added for rendering (the .blend has no active camera): camera
cam_auto = bpy.data.cameras.new('AutoCamera')
cam_auto.lens = 50.0
cam_auto.sensor_width = 36.0
cam_auto.clip_end = 1003.3
ob_auto_camera = bpy.data.objects.new('AutoCamera', cam_auto)
scene.collection.objects.link(ob_auto_camera)
ob_auto_camera.location = (57.5474, -64.3107, 63.4423)
ob_auto_camera.rotation_euler = (1.09748, -7.21219e-08, 0.694738)
scene.camera = ob_auto_camera
bpy.context.view_layer.update()
